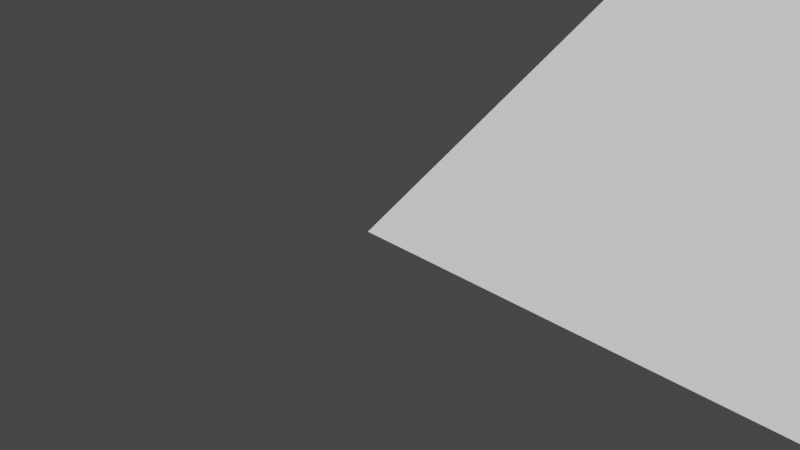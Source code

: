 # Source: no_float.blend  (saved by Blender 3.1.7; exported with 4.5.12 LTS)
import bpy
from mathutils import Matrix  # noqa: F401  (used for matrix-valued properties, if any)

bpy.ops.wm.read_factory_settings(use_empty=True)
scene = bpy.context.scene
scene.name = 'Scene'

# ---- collections
col_collection = bpy.data.collections.new('Collection'); scene.collection.children.link(col_collection)

# ---- world
world_world = bpy.data.worlds.new('World'); scene.world = world_world
world_world.use_nodes = True; world_world.node_tree.nodes.clear()
_N = world_world.node_tree.nodes; _L = world_world.node_tree.links
n0 = _N.new('ShaderNodeOutputWorld'); n0.name = 'World Output'; n0.location = (300, 300)
n1 = _N.new('ShaderNodeBackground'); n1.name = 'Background'; n1.location = (10, 300)
n1.inputs[0].default_value = (0.05088, 0.05088, 0.05088, 1.0)
_L.new(n1.outputs[0], n0.inputs[0])
n0.is_active_output = True
world_world.color = (0.05088, 0.05088, 0.05088)
world_world.use_sun_shadow = False
world_world.sun_shadow_jitter_overblur = 0.0

# ---- cameras
cam_camera = bpy.data.cameras.new('Camera')
cam_camera.clip_end = 100.0
cam_camera.ortho_scale = 7.314

# ---- meshes
me_clampflatend = bpy.data.meshes.new('clampFlatEnd')
me_clampflatend.from_pydata([(30.25, 32.99, 0.0), (30.38, 32.98, 10.0), (30.25, 32.99, 10.0), (30.38, 32.98, 0.0), (28.3, 25.38, 0.0), (28.18, 25.44, 10.0), (28.3, 25.38, 10.0), (28.18, 25.44, 0.0), (26.92, 31.55, 10.0), (27.0, 31.65, 0.0), (27.0, 31.65, 10.0), (26.92, 31.55, 0.0), (29.87, 25.0, 0.0), (29.75, 25.01, 10.0), (29.87, 25.0, 10.0), (29.75, 25.01, 0.0), (31.7, 25.38, 0.0), (31.59, 25.33, 10.0), (31.7, 25.38, 10.0), (31.59, 25.33, 0.0), (26.84, 26.55, 10.0), (26.76, 26.65, 0.0), (26.76, 26.65, 10.0), (26.84, 26.55, 0.0), (31.93, 25.49, 0.0), (31.82, 25.44, 10.0), (31.93, 25.49, 10.0), (31.82, 25.44, 0.0), (33.51, 27.07, 0.0), (33.56, 27.18, 10.0), (33.56, 27.18, 0.0), (33.51, 27.07, 10.0), (33.38, 26.86, 0.0), (33.44, 26.96, 10.0), (33.44, 26.96, 0.0), (33.38, 26.86, 10.0), (27.96, 32.44, 0.0), (28.07, 32.51, 10.0), (27.96, 32.44, 10.0), (28.07, 32.51, 0.0), (27.55, 32.16, 0.0), (27.65, 32.24, 10.0), (27.55, 32.16, 10.0), (27.65, 32.24, 0.0), (29.87, 33.0, 0.0), (30.0, 33.0, 10.0), (29.87, 33.0, 10.0), (30.0, 33.0, 0.0), (27.86, 32.38, 0.0), (27.86, 32.38, 10.0), (33.67, 27.41, 0.0), (33.72, 27.53, 10.0), (33.72, 27.53, 0.0), (33.67, 27.41, 10.0), (32.92, 31.74, 0.0), (32.83, 31.83, 10.0), (32.83, 31.83, 0.0), (32.92, 31.74, 10.0), (29.01, 32.87, 0.0), (29.13, 32.9, 10.0), (29.01, 32.87, 10.0), (29.13, 32.9, 0.0), (33.16, 26.55, 0.0), (33.24, 26.65, 10.0), (33.24, 26.65, 0.0), (33.16, 26.55, 10.0), (29.25, 32.93, 0.0), (29.37, 32.95, 10.0), (29.25, 32.93, 10.0), (29.37, 32.95, 0.0), (28.3, 32.62, 0.0), (28.41, 32.67, 10.0), (28.3, 32.62, 10.0), (28.41, 32.67, 0.0), (29.62, 32.98, 0.0), (29.75, 32.99, 10.0), (29.62, 32.98, 10.0), (29.75, 32.99, 0.0), (27.26, 26.08, 0.0), (27.17, 26.17, 10.0), (27.26, 26.08, 10.0), (27.17, 26.17, 0.0), (31.7, 32.62, 0.0), (31.82, 32.56, 10.0), (31.7, 32.62, 10.0), (31.82, 32.56, 0.0), (29.5, 32.97, 0.0), (29.5, 32.97, 10.0), (31.47, 25.28, 10.0), (31.47, 25.28, 0.0), (26.62, 31.14, 10.0), (26.69, 31.25, 0.0), (26.69, 31.25, 10.0), (26.62, 31.14, 0.0), (26.13, 28.01, 10.0), (26.1, 28.13, 0.0), (26.1, 28.13, 10.0), (26.13, 28.01, 0.0), (26.0, 29.13, 10.0), (26.01, 29.25, 0.0), (26.01, 29.25, 10.0), (26.0, 29.13, 0.0), (26.07, 28.25, 0.0), (26.07, 28.25, 10.0), (33.97, 29.5, 0.0), (33.95, 29.63, 10.0), (33.95, 29.63, 0.0), (33.97, 29.5, 10.0), (26.69, 26.75, 10.0), (26.62, 26.86, 0.0), (26.62, 26.86, 10.0), (26.69, 26.75, 0.0), (33.98, 29.38, 0.0), (33.98, 29.38, 10.0), (33.99, 29.25, 0.0), (33.99, 29.25, 10.0), (31.24, 32.8, 0.0), (31.35, 32.76, 10.0), (31.24, 32.8, 10.0), (31.35, 32.76, 0.0), (26.76, 31.35, 10.0), (26.84, 31.45, 0.0), (26.84, 31.45, 10.0), (26.76, 31.35, 0.0), (33.9, 29.87, 0.0), (33.87, 29.99, 10.0), (33.87, 29.99, 0.0), (33.9, 29.87, 10.0), (32.74, 26.08, 0.0), (32.65, 26.0, 10.0), (32.74, 26.08, 10.0), (32.65, 26.0, 0.0), (27.08, 26.26, 10.0), (27.0, 26.35, 0.0), (27.0, 26.35, 10.0), (27.08, 26.26, 0.0), (26.49, 27.07, 10.0), (26.44, 27.18, 0.0), (26.44, 27.18, 10.0), (26.49, 27.07, 0.0), (26.1, 29.87, 10.0), (26.13, 29.99, 0.0), (26.13, 29.99, 10.0), (26.1, 29.87, 0.0), (27.26, 31.92, 0.0), (27.35, 32.0, 10.0), (27.26, 31.92, 10.0), (27.35, 32.0, 0.0), (34.0, 29.0, 0.0), (34.0, 29.13, 10.0), (34.0, 29.13, 0.0), (34.0, 29.0, 10.0), (32.55, 25.92, 0.0), (32.45, 25.84, 10.0), (32.55, 25.92, 10.0), (32.45, 25.84, 0.0), (30.5, 25.03, 0.0), (30.38, 25.02, 10.0), (30.5, 25.03, 10.0), (30.38, 25.02, 0.0), (32.35, 32.24, 0.0), (32.45, 32.16, 10.0), (32.35, 32.24, 10.0), (32.45, 32.16, 0.0), (28.18, 32.56, 0.0), (28.18, 32.56, 10.0), (33.76, 27.65, 10.0), (33.76, 27.65, 0.0), (26.28, 30.47, 10.0), (26.33, 30.59, 0.0), (26.33, 30.59, 10.0), (26.28, 30.47, 0.0), (32.83, 26.17, 0.0), (32.83, 26.17, 10.0), (33.72, 30.47, 0.0), (33.67, 30.59, 10.0), (33.67, 30.59, 0.0), (33.72, 30.47, 10.0), (26.92, 26.45, 0.0), (26.92, 26.45, 10.0), (33.44, 31.04, 0.0), (33.38, 31.14, 10.0), (33.38, 31.14, 0.0), (33.44, 31.04, 10.0), (31.59, 32.67, 0.0), (31.59, 32.67, 10.0), (26.49, 30.93, 10.0), (26.56, 31.04, 0.0), (26.56, 31.04, 10.0), (26.49, 30.93, 0.0), (33.84, 30.12, 10.0), (33.84, 30.12, 0.0), (30.25, 25.01, 10.0), (30.25, 25.01, 0.0), (27.17, 31.83, 0.0), (27.17, 31.83, 10.0), (33.84, 27.88, 0.0), (33.87, 28.01, 10.0), (33.87, 28.01, 0.0), (33.84, 27.88, 10.0), (27.75, 32.31, 10.0), (27.75, 32.31, 0.0), (33.95, 28.37, 0.0), (33.97, 28.5, 10.0), (33.97, 28.5, 0.0), (33.95, 28.37, 10.0), (28.53, 32.72, 0.0), (28.65, 32.76, 10.0), (28.53, 32.72, 10.0), (28.65, 32.76, 0.0), (26.05, 28.37, 10.0), (26.03, 28.5, 0.0), (26.03, 28.5, 10.0), (26.05, 28.37, 0.0), (26.38, 30.7, 10.0), (26.44, 30.82, 0.0), (26.44, 30.82, 10.0), (26.38, 30.7, 0.0), (26.16, 30.12, 10.0), (26.2, 30.24, 0.0), (26.2, 30.24, 10.0), (26.16, 30.12, 0.0), (33.08, 31.55, 0.0), (33.0, 31.65, 10.0), (33.0, 31.65, 0.0), (33.08, 31.55, 10.0), (26.2, 27.76, 10.0), (26.16, 27.88, 0.0), (26.16, 27.88, 10.0), (26.2, 27.76, 0.0), (27.45, 32.08, 0.0), (27.45, 32.08, 10.0), (29.5, 25.03, 0.0), (29.37, 25.05, 10.0), (29.5, 25.03, 10.0), (29.37, 25.05, 0.0), (26.03, 29.5, 10.0), (26.05, 29.63, 0.0), (26.05, 29.63, 10.0), (26.03, 29.5, 0.0), (33.8, 30.24, 0.0), (33.76, 30.35, 10.0), (33.76, 30.35, 0.0), (33.8, 30.24, 10.0), (33.93, 29.75, 10.0), (33.93, 29.75, 0.0), (26.33, 27.41, 10.0), (26.28, 27.53, 0.0), (26.28, 27.53, 10.0), (26.33, 27.41, 0.0), (33.98, 28.62, 0.0), (33.99, 28.75, 10.0), (33.99, 28.75, 0.0), (33.98, 28.62, 10.0), (30.5, 32.97, 10.0), (30.5, 32.97, 0.0), (26.24, 27.65, 10.0), (26.24, 27.65, 0.0), (26.02, 28.62, 10.0), (26.01, 28.75, 0.0), (26.01, 28.75, 10.0), (26.02, 28.62, 0.0), (28.76, 32.8, 10.0), (28.76, 32.8, 0.0), (32.65, 32.0, 0.0), (32.74, 31.92, 10.0), (32.65, 32.0, 10.0), (32.74, 31.92, 0.0), (26.38, 27.3, 0.0), (26.38, 27.3, 10.0), (27.08, 31.74, 10.0), (27.08, 31.74, 0.0), (30.63, 32.95, 10.0), (30.63, 32.95, 0.0), (28.76, 25.2, 0.0), (28.65, 25.24, 10.0), (28.76, 25.2, 10.0), (28.65, 25.24, 0.0), (32.35, 25.76, 10.0), (32.35, 25.76, 0.0), (32.92, 26.26, 0.0), (33.0, 26.35, 10.0), (33.0, 26.35, 0.0), (32.92, 26.26, 10.0), (30.87, 25.1, 0.0), (30.75, 25.07, 10.0), (30.87, 25.1, 10.0), (30.75, 25.07, 0.0), (29.13, 25.1, 0.0), (29.01, 25.13, 10.0), (29.13, 25.1, 10.0), (29.01, 25.13, 0.0), (26.24, 30.35, 10.0), (26.24, 30.35, 0.0), (30.75, 32.93, 10.0), (30.75, 32.93, 0.0), (28.88, 32.84, 0.0), (28.88, 32.84, 10.0), (32.25, 25.69, 10.0), (32.25, 25.69, 0.0), (30.87, 32.9, 10.0), (30.87, 32.9, 0.0), (33.31, 26.75, 0.0), (33.31, 26.75, 10.0), (26.02, 29.38, 10.0), (26.02, 29.38, 0.0), (33.9, 28.13, 0.0), (33.93, 28.25, 10.0), (33.93, 28.25, 0.0), (33.9, 28.13, 10.0), (30.63, 25.05, 0.0), (30.63, 25.05, 10.0), (33.08, 26.45, 0.0), (33.08, 26.45, 10.0), (30.13, 33.0, 10.0), (30.13, 33.0, 0.0), (29.62, 25.02, 0.0), (29.62, 25.02, 10.0), (33.62, 30.7, 10.0), (33.62, 30.7, 0.0), (27.55, 25.84, 0.0), (27.45, 25.92, 10.0), (27.55, 25.84, 10.0), (27.45, 25.92, 0.0), (34.0, 28.87, 10.0), (34.0, 28.87, 0.0), (28.53, 25.28, 10.0), (28.53, 25.28, 0.0), (32.04, 25.56, 0.0), (32.04, 25.56, 10.0), (27.75, 25.69, 0.0), (27.65, 25.76, 10.0), (27.75, 25.69, 10.0), (27.65, 25.76, 0.0), (30.0, 25.0, 0.0), (30.0, 25.0, 10.0), (30.13, 25.0, 0.0), (30.13, 25.0, 10.0), (31.35, 25.24, 10.0), (31.35, 25.24, 0.0), (33.31, 31.25, 10.0), (33.31, 31.25, 0.0), (31.93, 32.51, 10.0), (31.93, 32.51, 0.0), (26.0, 28.87, 0.0), (26.0, 28.87, 10.0), (26.0, 29.0, 0.0), (26.0, 29.0, 10.0), (33.24, 31.35, 10.0), (33.24, 31.35, 0.0), (33.56, 30.82, 10.0), (33.56, 30.82, 0.0), (27.35, 26.0, 0.0), (27.35, 26.0, 10.0), (30.99, 25.13, 0.0), (30.99, 25.13, 10.0), (32.04, 32.44, 0.0), (32.14, 32.38, 10.0), (32.04, 32.44, 10.0), (32.14, 32.38, 0.0), (33.99, 44.25, 0.0), (60.0, 90.0, 0.0), (34.0, 44.13, 0.0), (34.0, 58.87, 0.0), (34.0, 59.0, 0.0), (33.98, 44.38, 0.0), (33.99, 58.75, 0.0), (33.97, 44.5, 0.0), (33.98, 58.62, 0.0), (33.95, 44.63, 0.0), (33.97, 58.5, 0.0), (33.95, 58.37, 0.0), (33.93, 44.75, 0.0), (33.93, 58.25, 0.0), (33.9, 44.87, 0.0), (33.9, 58.13, 0.0), (33.87, 44.99, 0.0), (33.87, 58.01, 0.0), (33.84, 45.12, 0.0), (33.84, 57.88, 0.0), (33.8, 45.24, 0.0), (33.8, 57.76, 0.0), (33.76, 45.35, 0.0), (33.76, 57.65, 0.0), (33.72, 45.47, 0.0), (33.72, 57.53, 0.0), (33.67, 45.59, 0.0), (33.67, 57.41, 0.0), (33.62, 45.7, 0.0), (33.62, 57.3, 0.0), (33.56, 45.82, 0.0), (33.56, 57.18, 0.0), (33.51, 45.93, 0.0), (33.51, 57.07, 0.0), (33.44, 46.04, 0.0), (33.44, 56.96, 0.0), (33.38, 46.14, 0.0), (33.38, 56.86, 0.0), (33.31, 46.25, 0.0), (33.31, 56.75, 0.0), (33.24, 46.35, 0.0), (33.24, 56.65, 0.0), (33.16, 46.45, 0.0), (33.16, 56.55, 0.0), (33.08, 46.55, 0.0), (33.08, 56.45, 0.0), (33.0, 46.65, 0.0), (33.0, 56.35, 0.0), (32.92, 46.74, 0.0), (32.92, 56.26, 0.0), (32.83, 46.83, 0.0), (32.83, 56.17, 0.0), (32.74, 46.92, 0.0), (32.74, 56.08, 0.0), (32.65, 47.0, 0.0), (32.65, 56.0, 0.0), (32.55, 47.08, 0.0), (32.55, 55.92, 0.0), (32.45, 47.16, 0.0), (32.45, 55.84, 0.0), (32.35, 47.24, 0.0), (32.35, 55.76, 0.0), (32.25, 47.31, 0.0), (32.25, 55.69, 0.0), (32.14, 47.38, 0.0), (32.14, 55.62, 0.0), (32.04, 47.44, 0.0), (32.04, 55.56, 0.0), (31.93, 47.51, 0.0), (31.93, 55.49, 0.0), (31.82, 47.56, 0.0), (31.82, 55.44, 0.0), (31.7, 47.62, 0.0), (31.7, 55.38, 0.0), (31.59, 47.67, 0.0), (31.59, 55.33, 0.0), (31.47, 47.72, 0.0), (31.47, 55.28, 0.0), (31.35, 47.76, 0.0), (31.35, 55.24, 0.0), (31.24, 47.8, 0.0), (31.24, 55.2, 0.0), (31.12, 47.84, 0.0), (31.12, 55.16, 0.0), (30.99, 47.87, 0.0), (30.99, 55.13, 0.0), (30.87, 47.9, 0.0), (30.87, 55.1, 0.0), (30.75, 47.93, 0.0), (30.75, 55.07, 0.0), (30.63, 47.95, 0.0), (30.63, 55.05, 0.0), (30.5, 47.97, 0.0), (30.5, 55.03, 0.0), (30.38, 47.98, 0.0), (30.38, 55.02, 0.0), (30.25, 47.99, 0.0), (30.25, 55.01, 0.0), (30.13, 48.0, 0.0), (30.13, 55.0, 0.0), (30.0, 48.0, 0.0), (30.0, 55.0, 0.0), (29.87, 48.0, 0.0), (29.87, 55.0, 0.0), (29.75, 47.99, 0.0), (29.75, 55.01, 0.0), (29.62, 47.98, 0.0), (29.62, 55.02, 0.0), (29.5, 47.97, 0.0), (29.5, 55.03, 0.0), (29.37, 47.95, 0.0), (29.37, 55.05, 0.0), (29.25, 47.93, 0.0), (29.25, 55.07, 0.0), (29.13, 47.9, 0.0), (29.13, 55.1, 0.0), (29.01, 47.87, 0.0), (29.01, 55.13, 0.0), (28.88, 47.84, 0.0), (28.88, 55.16, 0.0), (28.76, 47.8, 0.0), (28.76, 55.2, 0.0), (28.65, 47.76, 0.0), (28.65, 55.24, 0.0), (28.53, 47.72, 0.0), (28.53, 55.28, 0.0), (28.41, 47.67, 0.0), (28.41, 55.33, 0.0), (28.3, 47.62, 0.0), (28.3, 55.38, 0.0), (28.18, 47.56, 0.0), (28.18, 55.44, 0.0), (28.07, 47.51, 0.0), (28.07, 55.49, 0.0), (27.96, 47.44, 0.0), (27.96, 55.56, 0.0), (27.86, 47.38, 0.0), (27.86, 55.62, 0.0), (27.75, 47.31, 0.0), (27.75, 55.69, 0.0), (27.65, 47.24, 0.0), (27.65, 55.76, 0.0), (27.55, 47.16, 0.0), (27.55, 55.84, 0.0), (27.45, 47.08, 0.0), (27.45, 55.92, 0.0), (27.35, 47.0, 0.0), (27.35, 56.0, 0.0), (27.26, 46.92, 0.0), (27.26, 56.08, 0.0), (27.17, 46.83, 0.0), (27.17, 56.17, 0.0), (27.08, 46.74, 0.0), (27.08, 56.26, 0.0), (27.0, 46.65, 0.0), (27.0, 56.35, 0.0), (26.92, 46.55, 0.0), (26.92, 56.45, 0.0), (26.84, 46.45, 0.0), (26.84, 56.55, 0.0), (26.76, 46.35, 0.0), (26.76, 56.65, 0.0), (26.69, 46.25, 0.0), (26.69, 56.75, 0.0), (26.62, 46.14, 0.0), (26.62, 56.86, 0.0), (26.56, 46.04, 0.0), (26.56, 56.96, 0.0), (26.49, 45.93, 0.0), (26.49, 57.07, 0.0), (26.44, 45.82, 0.0), (26.44, 57.18, 0.0), (26.38, 45.7, 0.0), (26.38, 57.3, 0.0), (26.33, 45.59, 0.0), (26.33, 57.41, 0.0), (26.28, 45.47, 0.0), (26.28, 57.53, 0.0), (26.24, 45.35, 0.0), (26.24, 57.65, 0.0), (26.2, 45.24, 0.0), (26.2, 57.76, 0.0), (26.16, 45.12, 0.0), (26.16, 57.88, 0.0), (26.13, 44.99, 0.0), (26.13, 58.01, 0.0), (26.1, 44.87, 0.0), (26.1, 58.13, 0.0), (26.07, 44.75, 0.0), (26.07, 58.25, 0.0), (26.05, 44.63, 0.0), (26.05, 58.37, 0.0), (0.0, 90.0, 0.0), (26.03, 44.5, 0.0), (26.02, 44.38, 0.0), (26.03, 58.5, 0.0), (26.01, 44.25, 0.0), (26.02, 58.62, 0.0), (26.0, 44.13, 0.0), (26.01, 58.75, 0.0), (26.0, 44.0, 0.0), (26.0, 58.87, 0.0), (60.0, -0.4225, 0.0), (34.0, 43.87, 0.0), (34.0, 44.0, 0.0), (33.99, 43.75, 0.0), (33.98, 43.62, 0.0), (33.97, 43.5, 0.0), (33.95, 43.37, 0.0), (33.93, 43.25, 0.0), (33.9, 43.13, 0.0), (33.87, 43.01, 0.0), (33.84, 42.88, 0.0), (33.8, 42.76, 0.0), (33.76, 42.65, 0.0), (33.72, 42.53, 0.0), (33.67, 42.41, 0.0), (33.62, 42.3, 0.0), (33.56, 42.18, 0.0), (33.51, 30.93, 0.0), (33.51, 42.07, 0.0), (33.44, 41.96, 0.0), (33.38, 41.86, 0.0), (33.31, 41.75, 0.0), (33.24, 41.65, 0.0), (33.16, 31.45, 0.0), (33.16, 41.55, 0.0), (33.08, 41.45, 0.0), (33.0, 41.35, 0.0), (32.92, 41.26, 0.0), (32.83, 41.17, 0.0), (32.74, 41.08, 0.0), (32.65, 41.0, 0.0), (32.55, 32.08, 0.0), (32.55, 40.92, 0.0), (32.45, 40.84, 0.0), (32.35, 40.76, 0.0), (32.25, 32.31, 0.0), (32.25, 40.69, 0.0), (32.14, 40.62, 0.0), (32.04, 40.56, 0.0), (31.93, 40.49, 0.0), (31.82, 40.44, 0.0), (31.7, 40.38, 0.0), (31.59, 40.33, 0.0), (31.47, 32.72, 0.0), (31.47, 40.28, 0.0), (31.35, 40.24, 0.0), (31.24, 40.2, 0.0), (31.12, 32.84, 0.0), (31.12, 40.16, 0.0), (30.99, 32.87, 0.0), (30.99, 40.13, 0.0), (30.87, 40.1, 0.0), (30.75, 40.07, 0.0), (30.63, 40.05, 0.0), (30.5, 40.03, 0.0), (30.38, 40.02, 0.0), (30.25, 40.01, 0.0), (30.13, 40.0, 0.0), (30.0, 40.0, 0.0), (29.87, 40.0, 0.0), (29.75, 40.01, 0.0), (29.62, 40.02, 0.0), (29.5, 40.03, 0.0), (29.37, 40.05, 0.0), (29.25, 40.07, 0.0), (29.13, 40.1, 0.0), (29.01, 40.13, 0.0), (28.88, 40.16, 0.0), (28.76, 40.2, 0.0), (28.65, 40.24, 0.0), (28.53, 40.28, 0.0), (28.41, 40.33, 0.0), (28.3, 40.38, 0.0), (28.18, 40.44, 0.0), (28.07, 40.49, 0.0), (27.96, 40.56, 0.0), (27.86, 40.62, 0.0), (27.75, 40.69, 0.0), (27.65, 40.76, 0.0), (27.55, 40.84, 0.0), (27.45, 40.92, 0.0), (27.35, 41.0, 0.0), (27.26, 41.08, 0.0), (27.17, 41.17, 0.0), (27.08, 41.26, 0.0), (27.0, 41.35, 0.0), (26.92, 41.45, 0.0), (26.84, 41.55, 0.0), (26.76, 41.65, 0.0), (26.69, 41.75, 0.0), (26.62, 41.86, 0.0), (26.56, 41.96, 0.0), (26.49, 42.07, 0.0), (26.44, 42.18, 0.0), (26.38, 42.3, 0.0), (26.33, 42.41, 0.0), (26.28, 42.53, 0.0), (26.24, 42.65, 0.0), (26.2, 42.76, 0.0), (26.16, 42.88, 0.0), (26.13, 43.01, 0.0), (26.1, 43.13, 0.0), (26.07, 29.75, 0.0), (26.07, 43.25, 0.0), (26.05, 43.37, 0.0), (0.0, -0.4225, 0.0), (26.03, 43.5, 0.0), (26.02, 43.62, 0.0), (26.01, 43.75, 0.0), (26.0, 43.87, 0.0), (33.8, 27.76, 0.0), (33.62, 27.3, 0.0), (32.14, 25.62, 0.0), (31.24, 25.2, 0.0), (31.12, 25.16, 0.0), (29.25, 25.07, 0.0), (28.88, 25.16, 0.0), (28.41, 25.33, 0.0), (28.07, 25.49, 0.0), (27.96, 25.56, 0.0), (27.86, 25.62, 0.0), (26.56, 26.96, 0.0), (34.0, 59.13, 0.0), (33.99, 59.25, 0.0), (33.98, 59.38, 0.0), (33.97, 59.5, 0.0), (33.95, 59.63, 0.0), (33.93, 59.75, 0.0), (33.9, 59.87, 0.0), (33.87, 59.99, 0.0), (33.84, 60.12, 0.0), (33.8, 60.24, 0.0), (33.76, 60.35, 0.0), (33.72, 60.47, 0.0), (33.67, 60.59, 0.0), (33.62, 60.7, 0.0), (33.56, 60.82, 0.0), (33.51, 60.93, 0.0), (33.44, 61.04, 0.0), (33.38, 61.14, 0.0), (33.31, 61.25, 0.0), (33.24, 61.35, 0.0), (33.16, 61.45, 0.0), (33.08, 61.55, 0.0), (33.0, 61.65, 0.0), (32.92, 61.74, 0.0), (32.83, 61.83, 0.0), (32.74, 61.92, 0.0), (32.65, 62.0, 0.0), (32.55, 62.08, 0.0), (32.45, 62.16, 0.0), (32.35, 62.24, 0.0), (32.25, 62.31, 0.0), (32.14, 62.38, 0.0), (32.04, 62.44, 0.0), (31.93, 62.51, 0.0), (31.82, 62.56, 0.0), (31.7, 62.62, 0.0), (31.59, 62.67, 0.0), (31.47, 62.72, 0.0), (31.35, 62.76, 0.0), (31.24, 62.8, 0.0), (31.12, 62.84, 0.0), (30.99, 62.87, 0.0), (30.87, 62.9, 0.0), (30.75, 62.93, 0.0), (30.63, 62.95, 0.0), (30.5, 62.97, 0.0), (30.38, 62.98, 0.0), (30.25, 62.99, 0.0), (30.13, 63.0, 0.0), (30.0, 63.0, 0.0), (29.87, 63.0, 0.0), (29.75, 62.99, 0.0), (29.62, 62.98, 0.0), (29.5, 62.97, 0.0), (29.37, 62.95, 0.0), (29.25, 62.93, 0.0), (29.13, 62.9, 0.0), (29.01, 62.87, 0.0), (28.88, 62.84, 0.0), (28.76, 62.8, 0.0), (28.65, 62.76, 0.0), (28.53, 62.72, 0.0), (28.41, 62.67, 0.0), (28.3, 62.62, 0.0), (28.18, 62.56, 0.0), (28.07, 62.51, 0.0), (27.96, 62.44, 0.0), (27.86, 62.38, 0.0), (27.75, 62.31, 0.0), (27.65, 62.24, 0.0), (27.55, 62.16, 0.0), (27.45, 62.08, 0.0), (27.35, 62.0, 0.0), (26.0, 59.0, 0.0), (26.0, 59.13, 0.0), (26.01, 59.25, 0.0), (26.02, 59.38, 0.0), (26.03, 59.5, 0.0), (26.05, 59.63, 0.0), (26.07, 59.75, 0.0), (26.1, 59.87, 0.0), (26.13, 59.99, 0.0), (26.16, 60.12, 0.0), (26.2, 60.24, 0.0), (26.24, 60.35, 0.0), (26.28, 60.47, 0.0), (27.26, 61.92, 0.0), (27.17, 61.83, 0.0), (27.08, 61.74, 0.0), (27.0, 61.65, 0.0), (26.92, 61.55, 0.0), (26.84, 61.45, 0.0), (26.76, 61.35, 0.0), (26.69, 61.25, 0.0), (26.62, 61.14, 0.0), (26.56, 61.04, 0.0), (26.49, 60.93, 0.0), (26.44, 60.82, 0.0), (26.38, 60.7, 0.0), (26.33, 60.59, 0.0), (33.51, 30.93, 10.0), (33.8, 27.76, 10.0), (29.25, 25.07, 10.0), (33.16, 31.45, 10.0), (28.41, 25.33, 10.0), (26.56, 26.96, 10.0), (28.88, 25.16, 10.0), (32.14, 25.62, 10.0), (31.47, 32.72, 10.0), (32.55, 32.08, 10.0), (26.07, 29.75, 10.0), (30.99, 32.87, 10.0), (31.24, 25.2, 10.0), (33.62, 27.3, 10.0), (27.96, 25.56, 10.0), (28.07, 25.49, 10.0), (32.25, 32.31, 10.0), (31.12, 32.84, 10.0), (27.86, 25.62, 10.0), (31.12, 25.16, 10.0), (30.38, 47.98, 10.0), (30.25, 47.99, 10.0), (28.18, 40.44, 10.0), (28.3, 40.38, 10.0), (26.92, 46.55, 10.0), (27.0, 46.65, 10.0), (29.75, 40.01, 10.0), (29.87, 40.0, 10.0), (31.59, 40.33, 10.0), (31.7, 40.38, 10.0), (26.84, 41.55, 10.0), (26.76, 41.65, 10.0), (31.82, 40.44, 10.0), (31.93, 40.49, 10.0), (33.56, 42.18, 10.0), (33.51, 42.07, 10.0), (33.44, 41.96, 10.0), (33.38, 41.86, 10.0), (28.07, 47.51, 10.0), (27.96, 47.44, 10.0), (27.65, 47.24, 10.0), (27.55, 47.16, 10.0), (30.0, 48.0, 10.0), (29.87, 48.0, 10.0), (27.86, 47.38, 10.0), (26.01, 44.25, 10.0), (26.02, 44.38, 10.0), (33.72, 42.53, 10.0), (33.67, 42.41, 10.0), (32.83, 46.83, 10.0), (32.92, 46.74, 10.0), (29.13, 47.9, 10.0), (29.01, 47.87, 10.0), (33.24, 41.65, 10.0), (33.16, 41.55, 10.0), (29.37, 47.95, 10.0), (29.25, 47.93, 10.0), (29.75, 47.99, 10.0), (29.62, 47.98, 10.0), (27.17, 41.17, 10.0), (27.26, 41.08, 10.0), (31.82, 47.56, 10.0), (31.7, 47.62, 10.0), (31.47, 40.28, 10.0), (26.62, 46.14, 10.0), (26.69, 46.25, 10.0), (26.13, 43.01, 10.0), (26.1, 43.13, 10.0), (26.0, 44.13, 10.0), (26.07, 43.25, 10.0), (33.95, 44.63, 10.0), (33.97, 44.5, 10.0), (26.69, 41.75, 10.0), (26.62, 41.86, 10.0), (33.98, 44.38, 10.0), (33.99, 44.25, 10.0), (31.35, 47.76, 10.0), (31.24, 47.8, 10.0), (26.76, 46.35, 10.0), (26.84, 46.45, 10.0), (33.87, 44.99, 10.0), (33.9, 44.87, 10.0), (32.35, 47.24, 10.0), (32.25, 47.31, 10.0), (32.65, 41.0, 10.0), (32.74, 41.08, 10.0), (27.08, 41.26, 10.0), (27.0, 41.35, 10.0), (26.49, 42.07, 10.0), (26.44, 42.18, 10.0), (26.1, 44.87, 10.0), (26.13, 44.99, 10.0), (27.35, 47.0, 10.0), (27.26, 46.92, 10.0), (34.0, 44.13, 10.0), (34.0, 44.0, 10.0), (30.38, 40.02, 10.0), (30.5, 40.03, 10.0), (32.45, 47.16, 10.0), (28.3, 47.62, 10.0), (28.18, 47.56, 10.0), (33.76, 42.65, 10.0), (26.28, 45.47, 10.0), (26.33, 45.59, 10.0), (32.83, 41.17, 10.0), (33.67, 45.59, 10.0), (33.72, 45.47, 10.0), (33.38, 46.14, 10.0), (33.44, 46.04, 10.0), (31.59, 47.67, 10.0), (26.49, 45.93, 10.0), (26.56, 46.04, 10.0), (33.84, 45.12, 10.0), (29.5, 47.97, 10.0), (30.25, 40.01, 10.0), (27.17, 46.83, 10.0), (33.87, 43.01, 10.0), (33.84, 42.88, 10.0), (27.75, 47.31, 10.0), (33.97, 43.5, 10.0), (33.95, 43.37, 10.0), (28.65, 47.76, 10.0), (28.53, 47.72, 10.0), (26.05, 43.37, 10.0), (26.03, 43.5, 10.0), (26.38, 45.7, 10.0), (26.44, 45.82, 10.0), (26.16, 45.12, 10.0), (26.2, 45.24, 10.0), (33.0, 46.65, 10.0), (33.08, 46.55, 10.0), (26.2, 42.76, 10.0), (26.16, 42.88, 10.0), (27.45, 47.08, 10.0), (29.37, 40.05, 10.0), (29.5, 40.03, 10.0), (26.03, 44.5, 10.0), (26.05, 44.63, 10.0), (33.76, 45.35, 10.0), (33.8, 45.24, 10.0), (26.92, 41.45, 10.0), (33.93, 44.75, 10.0), (33.99, 43.75, 10.0), (33.98, 43.62, 10.0), (28.41, 47.67, 10.0), (30.5, 47.97, 10.0), (26.24, 42.65, 10.0), (26.02, 43.62, 10.0), (26.01, 43.75, 10.0), (28.76, 47.8, 10.0), (27.86, 40.62, 10.0), (27.96, 40.56, 10.0), (32.74, 46.92, 10.0), (32.65, 47.0, 10.0), (26.38, 42.3, 10.0), (27.08, 46.74, 10.0), (30.63, 47.95, 10.0), (28.65, 40.24, 10.0), (28.76, 40.2, 10.0), (33.51, 45.93, 10.0), (33.56, 45.82, 10.0), (32.35, 40.76, 10.0), (32.45, 40.84, 10.0), (33.0, 41.35, 10.0), (32.92, 41.26, 10.0), (30.75, 40.07, 10.0), (30.87, 40.1, 10.0), (29.01, 40.13, 10.0), (29.13, 40.1, 10.0), (26.24, 45.35, 10.0), (28.88, 47.84, 10.0), (32.25, 40.69, 10.0), (33.31, 41.75, 10.0), (26.28, 42.53, 10.0), (33.93, 43.25, 10.0), (33.9, 43.13, 10.0), (30.63, 40.05, 10.0), (33.08, 41.45, 10.0), (30.13, 48.0, 10.0), (33.62, 45.7, 10.0), (27.45, 40.92, 10.0), (27.55, 40.84, 10.0), (34.0, 43.87, 10.0), (28.53, 40.28, 10.0), (32.04, 40.56, 10.0), (27.65, 40.76, 10.0), (27.75, 40.69, 10.0), (30.0, 40.0, 10.0), (30.13, 40.0, 10.0), (31.35, 40.24, 10.0), (33.31, 46.25, 10.0), (31.93, 47.51, 10.0), (26.0, 43.87, 10.0), (30.75, 47.93, 10.0), (26.0, 44.0, 10.0), (33.24, 46.35, 10.0), (27.35, 41.0, 10.0), (30.99, 40.13, 10.0), (32.14, 47.38, 10.0), (32.04, 47.44, 10.0), (26.33, 42.41, 10.0), (33.8, 42.76, 10.0), (29.62, 40.02, 10.0), (29.25, 40.07, 10.0), (33.16, 46.45, 10.0), (28.41, 40.33, 10.0), (26.56, 41.96, 10.0), (28.88, 40.16, 10.0), (32.14, 40.62, 10.0), (31.47, 47.72, 10.0), (32.55, 47.08, 10.0), (26.07, 44.75, 10.0), (30.99, 47.87, 10.0), (30.87, 47.9, 10.0), (31.24, 40.2, 10.0), (33.62, 42.3, 10.0), (28.07, 40.49, 10.0), (31.12, 47.84, 10.0), (32.55, 40.92, 10.0), (31.12, 40.16, 10.0), (30.38, 62.98, 10.0), (30.25, 62.99, 10.0), (28.18, 55.44, 10.0), (28.3, 55.38, 10.0), (26.92, 61.55, 10.0), (27.0, 61.65, 10.0), (29.75, 55.01, 10.0), (29.87, 55.0, 10.0), (31.59, 55.33, 10.0), (31.7, 55.38, 10.0), (26.84, 56.55, 10.0), (26.76, 56.65, 10.0), (31.82, 55.44, 10.0), (31.93, 55.49, 10.0), (33.56, 57.18, 10.0), (33.51, 57.07, 10.0), (33.44, 56.96, 10.0), (33.38, 56.86, 10.0), (28.07, 62.51, 10.0), (27.96, 62.44, 10.0), (27.65, 62.24, 10.0), (27.55, 62.16, 10.0), (30.0, 63.0, 10.0), (29.87, 63.0, 10.0), (27.86, 62.38, 10.0), (26.01, 59.25, 10.0), (26.02, 59.38, 10.0), (33.72, 57.53, 10.0), (33.67, 57.41, 10.0), (32.83, 61.83, 10.0), (32.92, 61.74, 10.0), (29.13, 62.9, 10.0), (29.01, 62.87, 10.0), (33.24, 56.65, 10.0), (33.16, 56.55, 10.0), (29.37, 62.95, 10.0), (29.25, 62.93, 10.0), (29.75, 62.99, 10.0), (29.62, 62.98, 10.0), (27.17, 56.17, 10.0), (27.26, 56.08, 10.0), (31.82, 62.56, 10.0), (31.7, 62.62, 10.0), (31.47, 55.28, 10.0), (26.62, 61.14, 10.0), (26.69, 61.25, 10.0), (26.13, 58.01, 10.0), (26.1, 58.13, 10.0), (26.0, 59.13, 10.0), (26.07, 58.25, 10.0), (33.95, 59.63, 10.0), (33.97, 59.5, 10.0), (26.69, 56.75, 10.0), (26.62, 56.86, 10.0), (33.98, 59.38, 10.0), (33.99, 59.25, 10.0), (31.35, 62.76, 10.0), (31.24, 62.8, 10.0), (26.76, 61.35, 10.0), (26.84, 61.45, 10.0), (33.87, 59.99, 10.0), (33.9, 59.87, 10.0), (32.35, 62.24, 10.0), (32.25, 62.31, 10.0), (32.65, 56.0, 10.0), (32.74, 56.08, 10.0), (27.08, 56.26, 10.0), (27.0, 56.35, 10.0), (26.49, 57.07, 10.0), (26.44, 57.18, 10.0), (26.1, 59.87, 10.0), (26.13, 59.99, 10.0), (27.35, 62.0, 10.0), (27.26, 61.92, 10.0), (34.0, 59.13, 10.0), (34.0, 59.0, 10.0), (32.45, 55.84, 10.0), (32.55, 55.92, 10.0), (30.38, 55.02, 10.0), (30.5, 55.03, 10.0), (32.45, 62.16, 10.0), (28.3, 62.62, 10.0), (28.18, 62.56, 10.0), (33.76, 57.65, 10.0), (26.28, 60.47, 10.0), (26.33, 60.59, 10.0), (32.83, 56.17, 10.0), (33.67, 60.59, 10.0), (33.72, 60.47, 10.0), (33.38, 61.14, 10.0), (33.44, 61.04, 10.0), (31.59, 62.67, 10.0), (26.49, 60.93, 10.0), (26.56, 61.04, 10.0), (33.84, 60.12, 10.0), (29.5, 62.97, 10.0), (30.25, 55.01, 10.0), (27.17, 61.83, 10.0), (33.87, 58.01, 10.0), (33.84, 57.88, 10.0), (27.75, 62.31, 10.0), (33.97, 58.5, 10.0), (33.95, 58.37, 10.0), (28.65, 62.76, 10.0), (28.53, 62.72, 10.0), (26.05, 58.37, 10.0), (26.03, 58.5, 10.0), (26.38, 60.7, 10.0), (26.44, 60.82, 10.0), (26.16, 60.12, 10.0), (26.2, 60.24, 10.0), (33.0, 61.65, 10.0), (33.08, 61.55, 10.0), (26.2, 57.76, 10.0), (26.16, 57.88, 10.0), (27.45, 62.08, 10.0), (29.37, 55.05, 10.0), (29.5, 55.03, 10.0), (26.03, 59.5, 10.0), (26.05, 59.63, 10.0), (33.76, 60.35, 10.0), (33.8, 60.24, 10.0), (26.92, 56.45, 10.0), (33.93, 59.75, 10.0), (33.99, 58.75, 10.0), (33.98, 58.62, 10.0), (28.41, 62.67, 10.0), (30.5, 62.97, 10.0), (26.24, 57.65, 10.0), (26.02, 58.62, 10.0), (26.01, 58.75, 10.0), (28.76, 62.8, 10.0), (27.86, 55.62, 10.0), (27.96, 55.56, 10.0), (32.74, 61.92, 10.0), (32.65, 62.0, 10.0), (26.38, 57.3, 10.0), (27.08, 61.74, 10.0), (30.63, 62.95, 10.0), (28.65, 55.24, 10.0), (28.76, 55.2, 10.0), (33.51, 60.93, 10.0), (33.56, 60.82, 10.0), (32.35, 55.76, 10.0), (33.0, 56.35, 10.0), (32.92, 56.26, 10.0), (30.75, 55.07, 10.0), (30.87, 55.1, 10.0), (29.01, 55.13, 10.0), (29.13, 55.1, 10.0), (28.88, 62.84, 10.0), (32.25, 55.69, 10.0), (33.31, 56.75, 10.0), (26.28, 57.53, 10.0), (33.93, 58.25, 10.0), (33.9, 58.13, 10.0), (30.63, 55.05, 10.0), (33.08, 56.45, 10.0), (30.13, 63.0, 10.0), (29.62, 55.02, 10.0), (33.62, 60.7, 10.0), (27.45, 55.92, 10.0), (27.55, 55.84, 10.0), (34.0, 58.87, 10.0), (28.53, 55.28, 10.0), (32.04, 55.56, 10.0), (27.65, 55.76, 10.0), (27.75, 55.69, 10.0), (30.0, 55.0, 10.0), (30.13, 55.0, 10.0), (31.35, 55.24, 10.0), (33.31, 61.25, 10.0), (31.93, 62.51, 10.0), (26.0, 58.87, 10.0), (30.75, 62.93, 10.0), (26.0, 59.0, 10.0), (33.24, 61.35, 10.0), (27.35, 56.0, 10.0), (30.99, 55.13, 10.0), (32.14, 62.38, 10.0), (32.04, 62.44, 10.0), (26.33, 57.41, 10.0), (33.8, 57.76, 10.0), (29.25, 55.07, 10.0), (33.16, 61.45, 10.0), (28.41, 55.33, 10.0), (26.56, 56.96, 10.0), (28.88, 55.16, 10.0), (32.14, 55.62, 10.0), (31.47, 62.72, 10.0), (32.55, 62.08, 10.0), (26.07, 59.75, 10.0), (30.99, 62.87, 10.0), (30.87, 62.9, 10.0), (31.24, 55.2, 10.0), (33.62, 57.3, 10.0), (28.07, 55.49, 10.0), (31.12, 55.16, 10.0), (31.12, 62.84, 10.0), (26.24, 60.35, 10.0), (60.0, 21.02, 10.0), (60.0, 68.55, 10.0), (0.0, 21.02, 10.0), (0.0, 68.55, 10.0)], [], [(0, 1, 2), (1, 0, 3), (4, 5, 6), (5, 4, 7), (8, 9, 10), (9, 8, 11), (12, 13, 14), (13, 12, 15), (16, 17, 18), (17, 16, 19), (20, 21, 22), (21, 20, 23), (24, 25, 26), (25, 24, 27), (28, 29, 30), (29, 28, 31), (32, 33, 34), (33, 32, 35), (36, 37, 38), (37, 36, 39), (40, 41, 42), (41, 40, 43), (44, 45, 46), (45, 44, 47), (48, 38, 49), (38, 48, 36), (50, 51, 52), (51, 50, 53), (54, 55, 56), (55, 54, 57), (58, 59, 60), (59, 58, 61), (62, 63, 64), (63, 62, 65), (66, 67, 68), (67, 66, 69), (70, 71, 72), (71, 70, 73), (74, 75, 76), (75, 74, 77), (78, 79, 80), (79, 78, 81), (82, 83, 84), (83, 82, 85), (86, 76, 87), (76, 86, 74), (19, 88, 17), (88, 19, 89), (90, 91, 92), (91, 90, 93), (94, 95, 96), (95, 94, 97), (98, 99, 100), (99, 98, 101), (96, 102, 103), (102, 96, 95), (104, 105, 106), (105, 104, 107), (108, 109, 110), (109, 108, 111), (112, 107, 104), (107, 112, 113), (114, 113, 112), (113, 114, 115), (116, 117, 118), (117, 116, 119), (120, 121, 122), (121, 120, 123), (124, 125, 126), (125, 124, 127), (77, 46, 75), (46, 77, 44), (128, 129, 130), (129, 128, 131), (132, 133, 134), (133, 132, 135), (136, 137, 138), (137, 136, 139), (140, 141, 142), (141, 140, 143), (144, 145, 146), (145, 144, 147), (148, 149, 150), (149, 148, 151), (152, 153, 154), (153, 152, 155), (156, 157, 158), (157, 156, 159), (160, 161, 162), (161, 160, 163), (164, 72, 165), (72, 164, 70), (52, 166, 167), (166, 52, 51), (168, 169, 170), (169, 168, 171), (172, 130, 173), (130, 172, 128), (174, 175, 176), (175, 174, 177), (134, 178, 179), (178, 134, 133), (150, 115, 114), (115, 150, 149), (180, 181, 182), (181, 180, 183), (184, 84, 185), (84, 184, 82), (186, 187, 188), (187, 186, 189), (126, 190, 191), (190, 126, 125), (69, 87, 67), (87, 69, 86), (159, 192, 157), (192, 159, 193), (194, 146, 195), (146, 194, 144), (196, 197, 198), (197, 196, 199), (22, 111, 108), (111, 22, 21), (43, 200, 41), (200, 43, 201), (202, 203, 204), (203, 202, 205), (188, 93, 90), (93, 188, 187), (206, 207, 208), (207, 206, 209), (210, 211, 212), (211, 210, 213), (214, 215, 216), (215, 214, 217), (218, 219, 220), (219, 218, 221), (222, 223, 224), (223, 222, 225), (226, 227, 228), (227, 226, 229), (230, 42, 231), (42, 230, 40), (232, 233, 234), (233, 232, 235), (236, 237, 238), (237, 236, 239), (240, 241, 242), (241, 240, 243), (179, 23, 20), (23, 179, 178), (106, 244, 245), (244, 106, 105), (246, 247, 248), (247, 246, 249), (250, 251, 252), (251, 250, 253), (73, 208, 71), (208, 73, 206), (3, 254, 1), (254, 3, 255), (256, 229, 226), (229, 256, 257), (258, 259, 260), (259, 258, 261), (209, 262, 207), (262, 209, 263), (122, 11, 8), (11, 122, 121), (264, 265, 266), (265, 264, 267), (138, 268, 269), (268, 138, 137), (103, 213, 210), (213, 103, 102), (270, 194, 195), (194, 270, 271), (255, 272, 254), (272, 255, 273), (274, 275, 276), (275, 274, 277), (155, 278, 153), (278, 155, 279), (92, 123, 120), (123, 92, 91), (245, 127, 124), (127, 245, 244), (170, 217, 214), (217, 170, 169), (280, 281, 282), (281, 280, 283), (10, 271, 270), (271, 10, 9), (284, 285, 286), (285, 284, 287), (288, 289, 290), (289, 288, 291), (292, 171, 168), (171, 292, 293), (273, 294, 272), (294, 273, 295), (296, 60, 297), (60, 296, 58), (279, 298, 278), (298, 279, 299), (295, 300, 294), (300, 295, 301), (302, 35, 32), (35, 302, 303), (248, 257, 256), (257, 248, 247), (304, 239, 236), (239, 304, 305), (306, 307, 308), (307, 306, 309), (39, 165, 37), (165, 39, 164), (310, 158, 311), (158, 310, 156), (312, 65, 62), (65, 312, 313), (47, 314, 45), (314, 47, 315), (315, 2, 314), (2, 315, 0), (316, 234, 317), (234, 316, 232), (176, 318, 319), (318, 176, 175), (320, 321, 322), (321, 320, 323), (142, 221, 218), (221, 142, 141), (172, 283, 280), (283, 172, 173), (79, 135, 132), (135, 79, 81), (252, 324, 325), (324, 252, 251), (308, 205, 202), (205, 308, 307), (277, 326, 275), (326, 277, 327), (328, 26, 329), (26, 328, 24), (330, 331, 332), (331, 330, 333), (334, 14, 335), (14, 334, 12), (287, 311, 285), (311, 287, 310), (191, 243, 240), (243, 191, 190), (336, 335, 337), (335, 336, 334), (89, 338, 88), (338, 89, 339), (182, 340, 341), (340, 182, 181), (85, 342, 83), (342, 85, 343), (242, 177, 174), (177, 242, 241), (260, 344, 345), (344, 260, 259), (345, 346, 347), (346, 345, 344), (341, 348, 349), (348, 341, 340), (319, 350, 351), (350, 319, 318), (352, 80, 353), (80, 352, 78), (263, 297, 262), (297, 263, 296), (354, 286, 355), (286, 354, 284), (356, 357, 358), (357, 356, 359), (360, 361, 362), (361, 363, 364), (365, 361, 360), (361, 366, 363), (367, 361, 365), (361, 368, 366), (369, 361, 367), (361, 370, 368), (371, 361, 369), (361, 371, 370), (372, 371, 369), (372, 373, 371), (374, 373, 372), (374, 375, 373), (376, 375, 374), (376, 377, 375), (378, 377, 376), (378, 379, 377), (380, 379, 378), (380, 381, 379), (382, 381, 380), (382, 383, 381), (384, 383, 382), (384, 385, 383), (386, 385, 384), (386, 387, 385), (388, 387, 386), (388, 389, 387), (390, 389, 388), (390, 391, 389), (392, 391, 390), (392, 393, 391), (394, 393, 392), (394, 395, 393), (396, 395, 394), (396, 397, 395), (398, 397, 396), (398, 399, 397), (400, 399, 398), (400, 401, 399), (402, 401, 400), (402, 403, 401), (404, 403, 402), (404, 405, 403), (406, 405, 404), (406, 407, 405), (408, 407, 406), (408, 409, 407), (410, 409, 408), (410, 411, 409), (412, 411, 410), (412, 413, 411), (414, 413, 412), (414, 415, 413), (416, 415, 414), (416, 417, 415), (418, 417, 416), (418, 419, 417), (420, 419, 418), (420, 421, 419), (422, 421, 420), (422, 423, 421), (424, 423, 422), (424, 425, 423), (426, 425, 424), (426, 427, 425), (428, 427, 426), (428, 429, 427), (430, 429, 428), (430, 431, 429), (432, 431, 430), (432, 433, 431), (434, 433, 432), (434, 435, 433), (436, 435, 434), (436, 437, 435), (438, 437, 436), (438, 439, 437), (440, 439, 438), (440, 441, 439), (442, 441, 440), (442, 443, 441), (444, 443, 442), (444, 445, 443), (446, 445, 444), (446, 447, 445), (448, 447, 446), (448, 449, 447), (450, 449, 448), (450, 451, 449), (452, 451, 450), (452, 453, 451), (454, 453, 452), (454, 455, 453), (456, 455, 454), (456, 457, 455), (458, 457, 456), (458, 459, 457), (460, 459, 458), (460, 461, 459), (462, 461, 460), (462, 463, 461), (464, 463, 462), (464, 465, 463), (466, 465, 464), (466, 467, 465), (468, 467, 466), (468, 469, 467), (470, 469, 468), (470, 471, 469), (472, 471, 470), (472, 473, 471), (474, 473, 472), (474, 475, 473), (476, 475, 474), (476, 477, 475), (478, 477, 476), (478, 479, 477), (480, 479, 478), (480, 481, 479), (482, 481, 480), (482, 483, 481), (484, 483, 482), (484, 485, 483), (486, 485, 484), (486, 487, 485), (488, 487, 486), (488, 489, 487), (490, 489, 488), (490, 491, 489), (492, 491, 490), (492, 493, 491), (494, 493, 492), (494, 495, 493), (496, 495, 494), (496, 497, 495), (498, 497, 496), (498, 499, 497), (500, 499, 498), (500, 501, 499), (502, 501, 500), (502, 503, 501), (504, 503, 502), (504, 505, 503), (506, 505, 504), (506, 507, 505), (508, 507, 506), (508, 509, 507), (510, 509, 508), (510, 511, 509), (512, 511, 510), (512, 513, 511), (514, 513, 512), (514, 515, 513), (516, 515, 514), (516, 517, 515), (518, 517, 516), (518, 519, 517), (520, 519, 518), (520, 521, 519), (522, 521, 520), (522, 523, 521), (524, 523, 522), (524, 525, 523), (526, 525, 524), (526, 527, 525), (528, 527, 526), (528, 529, 527), (530, 529, 528), (530, 531, 529), (532, 531, 530), (532, 533, 531), (534, 533, 532), (534, 535, 533), (536, 535, 534), (536, 537, 535), (538, 537, 536), (538, 539, 537), (540, 539, 538), (540, 541, 539), (542, 541, 540), (542, 543, 541), (544, 543, 542), (544, 545, 543), (546, 545, 544), (546, 547, 545), (548, 547, 546), (548, 549, 547), (550, 549, 548), (550, 551, 549), (552, 550, 553), (550, 552, 551), (552, 553, 554), (551, 552, 555), (552, 554, 556), (555, 552, 557), (552, 556, 558), (557, 552, 559), (552, 558, 560), (559, 552, 561), (114, 562, 150), (562, 563, 564), (112, 562, 114), (562, 565, 563), (104, 562, 112), (562, 566, 565), (106, 562, 104), (562, 567, 566), (568, 562, 106), (562, 568, 567), (245, 568, 106), (245, 569, 568), (124, 569, 245), (124, 570, 569), (126, 570, 124), (126, 571, 570), (191, 571, 126), (191, 572, 571), (240, 572, 191), (240, 573, 572), (242, 573, 240), (242, 574, 573), (174, 574, 242), (174, 575, 574), (176, 575, 174), (176, 576, 575), (319, 576, 176), (319, 577, 576), (351, 577, 319), (351, 578, 577), (579, 578, 351), (579, 580, 578), (180, 580, 579), (180, 581, 580), (182, 581, 180), (182, 582, 581), (341, 582, 182), (341, 583, 582), (349, 583, 341), (349, 584, 583), (585, 584, 349), (585, 586, 584), (222, 586, 585), (222, 587, 586), (224, 587, 222), (224, 588, 587), (54, 588, 224), (54, 589, 588), (56, 589, 54), (56, 590, 589), (267, 590, 56), (267, 591, 590), (264, 591, 267), (264, 592, 591), (593, 592, 264), (593, 594, 592), (163, 594, 593), (163, 595, 594), (160, 595, 163), (160, 596, 595), (597, 596, 160), (597, 598, 596), (359, 598, 597), (359, 599, 598), (356, 599, 359), (356, 600, 599), (343, 600, 356), (343, 601, 600), (85, 601, 343), (85, 602, 601), (82, 602, 85), (82, 603, 602), (184, 603, 82), (184, 604, 603), (605, 604, 184), (605, 606, 604), (119, 606, 605), (119, 607, 606), (116, 607, 119), (116, 608, 607), (609, 608, 116), (609, 610, 608), (611, 610, 609), (611, 612, 610), (301, 612, 611), (301, 613, 612), (295, 613, 301), (295, 614, 613), (273, 614, 295), (273, 615, 614), (255, 615, 273), (255, 616, 615), (3, 616, 255), (3, 617, 616), (0, 617, 3), (0, 618, 617), (315, 618, 0), (315, 619, 618), (47, 619, 315), (47, 620, 619), (44, 620, 47), (44, 621, 620), (77, 621, 44), (77, 622, 621), (74, 622, 77), (74, 623, 622), (86, 623, 74), (86, 624, 623), (69, 624, 86), (69, 625, 624), (66, 625, 69), (66, 626, 625), (61, 626, 66), (61, 627, 626), (58, 627, 61), (58, 628, 627), (296, 628, 58), (296, 629, 628), (263, 629, 296), (263, 630, 629), (209, 630, 263), (209, 631, 630), (206, 631, 209), (206, 632, 631), (73, 632, 206), (73, 633, 632), (70, 633, 73), (70, 634, 633), (164, 634, 70), (164, 635, 634), (39, 635, 164), (39, 636, 635), (36, 636, 39), (36, 637, 636), (48, 637, 36), (48, 638, 637), (201, 638, 48), (201, 639, 638), (43, 639, 201), (43, 640, 639), (40, 640, 43), (40, 641, 640), (230, 641, 40), (230, 642, 641), (147, 642, 230), (147, 643, 642), (144, 643, 147), (144, 644, 643), (194, 644, 144), (194, 645, 644), (271, 645, 194), (271, 646, 645), (9, 646, 271), (9, 647, 646), (11, 647, 9), (11, 648, 647), (121, 648, 11), (121, 649, 648), (123, 649, 121), (123, 650, 649), (91, 650, 123), (91, 651, 650), (93, 651, 91), (93, 652, 651), (187, 652, 93), (187, 653, 652), (189, 653, 187), (189, 654, 653), (215, 654, 189), (215, 655, 654), (217, 655, 215), (217, 656, 655), (169, 656, 217), (169, 657, 656), (171, 657, 169), (171, 658, 657), (293, 658, 171), (293, 659, 658), (219, 659, 293), (219, 660, 659), (221, 660, 219), (221, 661, 660), (141, 661, 221), (141, 662, 661), (143, 662, 141), (143, 663, 662), (664, 663, 143), (664, 665, 663), (237, 665, 664), (237, 666, 665), (667, 237, 239), (237, 667, 666), (667, 239, 305), (666, 667, 668), (667, 305, 99), (668, 667, 669), (667, 99, 101), (669, 667, 670), (667, 101, 346), (670, 667, 671), (150, 562, 148), (562, 325, 148), (562, 252, 325), (562, 250, 252), (562, 204, 250), (562, 202, 204), (562, 308, 202), (562, 306, 308), (562, 198, 306), (562, 196, 198), (562, 672, 196), (562, 167, 672), (562, 52, 167), (562, 50, 52), (562, 673, 50), (562, 30, 673), (562, 28, 30), (562, 34, 28), (562, 32, 34), (562, 302, 32), (562, 64, 302), (562, 62, 64), (562, 312, 62), (562, 282, 312), (562, 280, 282), (562, 172, 280), (562, 128, 172), (562, 131, 128), (562, 152, 131), (562, 155, 152), (562, 279, 155), (562, 299, 279), (562, 674, 299), (562, 328, 674), (562, 24, 328), (562, 27, 24), (562, 16, 27), (562, 19, 16), (562, 89, 19), (562, 339, 89), (562, 675, 339), (562, 676, 675), (562, 354, 676), (562, 284, 354), (562, 287, 284), (562, 310, 287), (562, 156, 310), (562, 159, 156), (562, 193, 159), (562, 336, 193), (562, 334, 336), (667, 334, 562), (334, 667, 12), (12, 667, 15), (15, 667, 316), (316, 667, 232), (232, 667, 235), (235, 667, 677), (677, 667, 288), (288, 667, 291), (291, 667, 678), (678, 667, 274), (274, 667, 277), (277, 667, 327), (327, 667, 679), (679, 667, 4), (4, 667, 7), (7, 667, 680), (680, 667, 681), (681, 667, 682), (682, 667, 330), (330, 667, 333), (333, 667, 320), (671, 667, 560), (552, 560, 667), (344, 667, 346), (259, 667, 344), (261, 667, 259), (211, 667, 261), (213, 667, 211), (102, 667, 213), (95, 667, 102), (97, 667, 95), (227, 667, 97), (229, 667, 227), (257, 667, 229), (247, 667, 257), (249, 667, 247), (268, 667, 249), (137, 667, 268), (139, 667, 137), (683, 667, 139), (109, 667, 683), (111, 667, 109), (21, 667, 111), (23, 667, 21), (178, 667, 23), (133, 667, 178), (135, 667, 133), (81, 667, 135), (78, 667, 81), (352, 667, 78), (323, 667, 352), (320, 667, 323), (562, 564, 361), (362, 361, 564), (684, 361, 364), (685, 361, 684), (686, 361, 685), (687, 361, 686), (688, 361, 687), (689, 361, 688), (690, 361, 689), (691, 361, 690), (692, 361, 691), (693, 361, 692), (694, 361, 693), (695, 361, 694), (696, 361, 695), (697, 361, 696), (698, 361, 697), (699, 361, 698), (700, 361, 699), (701, 361, 700), (702, 361, 701), (703, 361, 702), (704, 361, 703), (705, 361, 704), (706, 361, 705), (707, 361, 706), (708, 361, 707), (709, 361, 708), (710, 361, 709), (711, 361, 710), (712, 361, 711), (713, 361, 712), (714, 361, 713), (715, 361, 714), (716, 361, 715), (717, 361, 716), (718, 361, 717), (719, 361, 718), (720, 361, 719), (721, 361, 720), (722, 361, 721), (723, 361, 722), (724, 361, 723), (725, 361, 724), (726, 361, 725), (727, 361, 726), (728, 361, 727), (729, 361, 728), (730, 361, 729), (731, 361, 730), (732, 361, 731), (733, 361, 732), (552, 733, 734), (552, 734, 735), (552, 735, 736), (552, 736, 737), (552, 737, 738), (552, 738, 739), (552, 739, 740), (552, 740, 741), (552, 741, 742), (552, 742, 743), (552, 743, 744), (552, 744, 745), (552, 745, 746), (552, 746, 747), (552, 747, 748), (552, 748, 749), (552, 749, 750), (552, 750, 751), (552, 751, 752), (552, 752, 753), (552, 753, 754), (552, 754, 755), (552, 755, 756), (561, 552, 757), (757, 552, 758), (758, 552, 759), (759, 552, 760), (760, 552, 761), (761, 552, 762), (762, 552, 763), (763, 552, 764), (764, 552, 765), (765, 552, 766), (766, 552, 767), (767, 552, 768), (768, 552, 769), (733, 552, 361), (770, 552, 756), (771, 552, 770), (772, 552, 771), (773, 552, 772), (774, 552, 773), (775, 552, 774), (776, 552, 775), (777, 552, 776), (778, 552, 777), (779, 552, 778), (780, 552, 779), (781, 552, 780), (782, 552, 781), (783, 552, 782), (769, 552, 783), (198, 309, 306), (309, 198, 197), (100, 305, 304), (305, 100, 99), (224, 57, 54), (57, 224, 223), (579, 183, 180), (183, 579, 784), (212, 261, 258), (261, 212, 211), (269, 249, 246), (249, 269, 268), (201, 49, 200), (49, 201, 48), (167, 785, 672), (785, 167, 166), (325, 151, 148), (151, 325, 324), (15, 317, 13), (317, 15, 316), (677, 290, 786), (290, 677, 288), (349, 787, 585), (787, 349, 348), (327, 788, 326), (788, 327, 679), (110, 683, 789), (683, 110, 109), (678, 276, 790), (276, 678, 274), (235, 786, 233), (786, 235, 677), (299, 791, 298), (791, 299, 674), (605, 185, 792), (185, 605, 184), (216, 189, 186), (189, 216, 215), (163, 793, 161), (793, 163, 593), (119, 792, 117), (792, 119, 605), (291, 790, 289), (790, 291, 678), (64, 303, 302), (303, 64, 63), (61, 68, 59), (68, 61, 66), (238, 664, 794), (664, 238, 237), (193, 337, 192), (337, 193, 336), (301, 795, 300), (795, 301, 611), (339, 796, 338), (796, 339, 675), (204, 253, 250), (253, 204, 203), (351, 784, 579), (784, 351, 350), (343, 358, 342), (358, 343, 356), (267, 55, 265), (55, 267, 56), (347, 101, 98), (101, 347, 346), (674, 329, 791), (329, 674, 328), (30, 797, 673), (797, 30, 29), (333, 322, 331), (322, 333, 320), (680, 798, 799), (798, 680, 681), (147, 231, 145), (231, 147, 230), (359, 800, 357), (800, 359, 597), (585, 225, 222), (225, 585, 787), (611, 801, 795), (801, 611, 609), (609, 118, 801), (118, 609, 116), (282, 313, 312), (313, 282, 281), (681, 802, 798), (802, 681, 682), (220, 293, 292), (293, 220, 219), (597, 162, 800), (162, 597, 160), (323, 353, 321), (353, 323, 352), (34, 31, 28), (31, 34, 33), (672, 199, 196), (199, 672, 785), (593, 266, 793), (266, 593, 264), (673, 53, 50), (53, 673, 797), (7, 799, 5), (799, 7, 680), (131, 154, 129), (154, 131, 152), (27, 18, 25), (18, 27, 16), (679, 6, 788), (6, 679, 4), (682, 332, 802), (332, 682, 330), (228, 97, 94), (97, 228, 227), (676, 355, 803), (355, 676, 354), (675, 803, 796), (803, 675, 676), (789, 139, 136), (139, 789, 683), (794, 143, 140), (143, 794, 664), (456, 804, 805), (804, 456, 454), (634, 806, 807), (806, 634, 635), (808, 514, 809), (514, 808, 516), (621, 810, 811), (810, 621, 622), (603, 812, 813), (812, 603, 604), (814, 650, 815), (650, 814, 649), (601, 816, 817), (816, 601, 602), (580, 818, 578), (818, 580, 819), (582, 820, 581), (820, 582, 821), (494, 822, 823), (822, 494, 492), (502, 824, 825), (824, 502, 500), (462, 826, 827), (826, 462, 460), (496, 823, 828), (823, 496, 494), (829, 554, 830), (554, 829, 556), (576, 831, 575), (831, 576, 832), (408, 833, 410), (833, 408, 834), (476, 835, 836), (835, 476, 474), (586, 837, 584), (837, 586, 838), (472, 839, 840), (839, 472, 470), (466, 841, 842), (841, 466, 464), (644, 843, 844), (843, 644, 645), (432, 845, 846), (845, 432, 430), (604, 847, 812), (847, 604, 606), (848, 522, 849), (522, 848, 524), (850, 663, 851), (663, 850, 662), (852, 556, 829), (556, 852, 558), (851, 665, 853), (665, 851, 663), (367, 854, 369), (854, 367, 855), (856, 652, 857), (652, 856, 651), (365, 855, 367), (855, 365, 858), (360, 858, 365), (858, 360, 859), (440, 860, 861), (860, 440, 438), (862, 518, 863), (518, 862, 520), (374, 864, 376), (864, 374, 865), (422, 866, 867), (866, 422, 420), (464, 827, 841), (827, 464, 462), (591, 868, 869), (868, 591, 592), (870, 647, 871), (647, 870, 646), (872, 655, 873), (655, 872, 654), (874, 544, 875), (544, 874, 546), (508, 876, 877), (876, 508, 506), (564, 878, 362), (878, 564, 879), (616, 880, 881), (880, 616, 617), (420, 882, 866), (882, 420, 418), (490, 883, 884), (883, 490, 488), (575, 885, 574), (885, 575, 831), (886, 534, 887), (534, 886, 536), (590, 869, 888), (869, 590, 591), (384, 889, 386), (889, 384, 890), (362, 859, 360), (859, 362, 878), (394, 891, 396), (891, 394, 892), (434, 846, 893), (846, 434, 432), (894, 526, 895), (526, 894, 528), (376, 896, 378), (896, 376, 864), (470, 897, 839), (897, 470, 468), (617, 898, 880), (898, 617, 618), (510, 877, 899), (877, 510, 508), (572, 900, 571), (900, 572, 901), (815, 651, 856), (651, 815, 650), (500, 902, 824), (902, 500, 498), (568, 903, 567), (903, 568, 904), (895, 524, 848), (524, 895, 526), (484, 905, 906), (905, 484, 482), (907, 668, 908), (668, 907, 666), (909, 530, 910), (530, 909, 532), (911, 540, 912), (540, 911, 542), (404, 913, 406), (913, 404, 914), (915, 661, 916), (661, 915, 660), (504, 825, 917), (825, 504, 502), (624, 918, 919), (918, 624, 625), (920, 550, 921), (550, 920, 553), (380, 922, 382), (922, 380, 923), (924, 649, 814), (649, 924, 648), (369, 925, 372), (925, 369, 854), (566, 926, 565), (926, 566, 927), (486, 906, 928), (906, 486, 484), (454, 929, 804), (929, 454, 452), (930, 660, 915), (660, 930, 659), (931, 670, 932), (670, 931, 669), (482, 933, 905), (933, 482, 480), (637, 934, 935), (934, 637, 638), (863, 516, 808), (516, 863, 518), (414, 936, 937), (936, 414, 412), (873, 656, 938), (656, 873, 655), (853, 666, 907), (666, 853, 665), (939, 510, 899), (510, 939, 512), (452, 940, 929), (940, 452, 450), (630, 941, 942), (941, 630, 631), (390, 943, 392), (943, 390, 944), (595, 945, 946), (945, 595, 596), (849, 520, 862), (520, 849, 522), (372, 865, 374), (865, 372, 925), (887, 532, 909), (532, 887, 534), (589, 947, 588), (947, 589, 948), (809, 512, 939), (512, 809, 514), (613, 949, 950), (949, 613, 614), (627, 951, 952), (951, 627, 628), (953, 536, 886), (536, 953, 538), (478, 836, 954), (836, 478, 476), (596, 955, 945), (955, 596, 598), (583, 821, 582), (821, 583, 956), (957, 659, 930), (659, 957, 658), (830, 553, 920), (553, 830, 554), (570, 958, 569), (958, 570, 959), (468, 842, 897), (842, 468, 466), (492, 884, 822), (884, 492, 490), (615, 881, 960), (881, 615, 616), (587, 838, 586), (838, 587, 961), (460, 962, 826), (962, 460, 458), (458, 805, 962), (805, 458, 456), (386, 963, 388), (963, 386, 889), (641, 964, 965), (964, 641, 642), (875, 542, 911), (542, 875, 544), (590, 948, 589), (948, 590, 888), (843, 646, 870), (646, 843, 645), (565, 966, 563), (966, 565, 926), (569, 904, 568), (904, 569, 958), (631, 967, 941), (967, 631, 632), (600, 817, 968), (817, 600, 601), (639, 969, 970), (969, 639, 640), (620, 811, 971), (811, 620, 621), (614, 960, 949), (960, 614, 615), (378, 923, 380), (923, 378, 896), (619, 971, 972), (971, 619, 620), (606, 973, 847), (973, 606, 607), (396, 974, 398), (974, 396, 891), (430, 975, 845), (975, 430, 428), (382, 890, 384), (890, 382, 922), (932, 671, 976), (671, 932, 670), (450, 977, 940), (977, 450, 448), (976, 560, 978), (560, 976, 671), (398, 979, 400), (979, 398, 974), (388, 944, 390), (944, 388, 963), (643, 844, 980), (844, 643, 644), (480, 954, 933), (954, 480, 478), (612, 950, 981), (950, 612, 613), (426, 982, 983), (982, 426, 424), (571, 959, 570), (959, 571, 900), (406, 834, 408), (834, 406, 913), (392, 892, 394), (892, 392, 943), (908, 669, 931), (669, 908, 668), (938, 657, 984), (657, 938, 656), (498, 828, 902), (828, 498, 496), (574, 985, 573), (985, 574, 885), (563, 879, 564), (879, 563, 966), (622, 986, 810), (986, 622, 623), (626, 952, 987), (952, 626, 627), (400, 988, 402), (988, 400, 979), (984, 658, 957), (658, 984, 657), (632, 989, 967), (989, 632, 633), (857, 653, 990), (653, 857, 652), (629, 942, 991), (942, 629, 630), (625, 987, 918), (987, 625, 626), (598, 992, 955), (992, 598, 599), (436, 893, 993), (893, 436, 434), (910, 528, 894), (528, 910, 530), (418, 994, 882), (994, 418, 416), (438, 993, 860), (993, 438, 436), (628, 991, 951), (991, 628, 629), (584, 956, 583), (956, 584, 837), (474, 840, 835), (840, 474, 472), (921, 548, 995), (548, 921, 550), (618, 972, 898), (972, 618, 619), (446, 996, 997), (996, 446, 444), (607, 998, 973), (998, 607, 608), (567, 927, 566), (927, 567, 903), (488, 928, 883), (928, 488, 486), (428, 983, 975), (983, 428, 426), (412, 833, 936), (833, 412, 410), (978, 558, 852), (558, 978, 560), (599, 968, 992), (968, 599, 600), (448, 997, 977), (997, 448, 446), (578, 999, 577), (999, 578, 818), (640, 965, 969), (965, 640, 641), (623, 919, 986), (919, 623, 624), (636, 935, 1000), (935, 636, 637), (871, 648, 924), (648, 871, 647), (424, 867, 982), (867, 424, 422), (402, 914, 404), (914, 402, 988), (444, 1001, 996), (1001, 444, 442), (442, 861, 1001), (861, 442, 440), (588, 961, 587), (961, 588, 947), (912, 538, 953), (538, 912, 540), (642, 980, 964), (980, 642, 643), (573, 901, 572), (901, 573, 985), (416, 937, 994), (937, 416, 414), (577, 832, 576), (832, 577, 999), (635, 1000, 806), (1000, 635, 636), (592, 1002, 868), (1002, 592, 594), (594, 946, 1002), (946, 594, 595), (581, 819, 580), (819, 581, 820), (602, 813, 816), (813, 602, 603), (633, 807, 989), (807, 633, 634), (638, 970, 934), (970, 638, 639), (916, 662, 850), (662, 916, 661), (506, 917, 876), (917, 506, 504), (610, 981, 1003), (981, 610, 612), (608, 1003, 998), (1003, 608, 610), (990, 654, 872), (654, 990, 653), (995, 546, 874), (546, 995, 548), (731, 1004, 1005), (1004, 731, 730), (489, 1006, 1007), (1006, 489, 491), (1008, 773, 1009), (773, 1008, 774), (463, 1010, 1011), (1010, 463, 465), (433, 1012, 1013), (1012, 433, 435), (1014, 521, 1015), (521, 1014, 519), (429, 1016, 1017), (1016, 429, 431), (393, 1018, 391), (1018, 393, 1019), (397, 1020, 395), (1020, 397, 1021), (750, 1022, 1023), (1022, 750, 749), (754, 1024, 1025), (1024, 754, 753), (734, 1026, 1027), (1026, 734, 733), (751, 1023, 1028), (1023, 751, 750), (1029, 760, 1030), (760, 1029, 759), (387, 1031, 385), (1031, 387, 1032), (707, 1033, 708), (1033, 707, 1034), (741, 1035, 1036), (1035, 741, 740), (403, 1037, 401), (1037, 403, 1038), (739, 1039, 1040), (1039, 739, 738), (736, 1041, 1042), (1041, 736, 735), (509, 1043, 1044), (1043, 509, 511), (719, 1045, 1046), (1045, 719, 718), (435, 1047, 1012), (1047, 435, 437), (1048, 777, 1049), (777, 1048, 778), (1050, 547, 1051), (547, 1050, 545), (1052, 759, 1029), (759, 1052, 758), (1051, 549, 1053), (549, 1051, 547), (687, 1054, 688), (1054, 687, 1055), (1056, 525, 1057), (525, 1056, 523), (686, 1055, 687), (1055, 686, 1058), (685, 1058, 686), (1058, 685, 1059), (723, 1060, 1061), (1060, 723, 722), (1062, 775, 1063), (775, 1062, 776), (690, 1064, 691), (1064, 690, 1065), (714, 1066, 1067), (1066, 714, 713), (735, 1027, 1041), (1027, 735, 734), (413, 1068, 1069), (1068, 413, 415), (1070, 515, 1071), (515, 1070, 513), (1072, 531, 1073), (531, 1072, 529), (1074, 765, 1075), (765, 1074, 764), (770, 1076, 1077), (1076, 770, 756), (364, 1078, 684), (1078, 364, 1079), (417, 1080, 1081), (1080, 417, 419), (453, 1082, 1083), (1082, 453, 455), (713, 1084, 1066), (1084, 713, 712), (748, 1085, 1086), (1085, 748, 747), (385, 1087, 383), (1087, 385, 1031), (1088, 783, 1089), (783, 1088, 769), (411, 1069, 1090), (1069, 411, 413), (695, 1091, 696), (1091, 695, 1092), (684, 1059, 685), (1059, 684, 1078), (700, 1093, 701), (1093, 700, 1094), (720, 1046, 1095), (1046, 720, 719), (1096, 779, 1097), (779, 1096, 780), (691, 1098, 692), (1098, 691, 1064), (738, 1099, 1039), (1099, 738, 737), (455, 1100, 1082), (1100, 455, 457), (771, 1077, 1101), (1077, 771, 770), (379, 1102, 377), (1102, 379, 1103), (1015, 523, 1056), (523, 1015, 521), (753, 1104, 1024), (1104, 753, 752), (371, 1105, 370), (1105, 371, 1106), (1097, 778, 1048), (778, 1097, 779), (745, 1107, 1108), (1107, 745, 744), (1109, 555, 1110), (555, 1109, 551), (1111, 781, 1112), (781, 1111, 782), (1113, 767, 1114), (767, 1113, 766), (705, 1115, 706), (1115, 705, 1116), (1117, 543, 1118), (543, 1117, 541), (755, 1025, 1119), (1025, 755, 754), (469, 1120, 1121), (1120, 469, 471), (1122, 762, 1123), (762, 1122, 761), (693, 1124, 694), (1124, 693, 1125), (1126, 519, 1014), (519, 1126, 517), (688, 1127, 689), (1127, 688, 1054), (368, 1128, 366), (1128, 368, 1129), (746, 1108, 1130), (1108, 746, 745), (730, 1131, 1004), (1131, 730, 729), (1132, 541, 1117), (541, 1132, 539), (1133, 559, 1134), (559, 1133, 557), (744, 1135, 1107), (1135, 744, 743), (495, 1136, 1137), (1136, 495, 497), (1063, 774, 1008), (774, 1063, 775), (710, 1138, 1139), (1138, 710, 709), (1073, 533, 1140), (533, 1073, 531), (1053, 551, 1109), (551, 1053, 549), (1141, 771, 1101), (771, 1141, 772), (729, 1142, 1131), (1142, 729, 728), (481, 1143, 1144), (1143, 481, 483), (698, 1145, 699), (1145, 698, 1146), (419, 1147, 1080), (1147, 419, 421), (1049, 776, 1062), (776, 1049, 777), (689, 1065, 690), (1065, 689, 1127), (1089, 782, 1111), (782, 1089, 783), (409, 1148, 407), (1148, 409, 1149), (1009, 772, 1141), (772, 1009, 773), (447, 1150, 1151), (1150, 447, 449), (475, 1152, 1153), (1152, 475, 477), (742, 1036, 1154), (1036, 742, 741), (421, 1155, 1147), (1155, 421, 423), (399, 1021, 397), (1021, 399, 1156), (1157, 539, 1132), (539, 1157, 537), (1030, 761, 1122), (761, 1030, 760), (375, 1158, 373), (1158, 375, 1159), (737, 1042, 1099), (1042, 737, 736), (749, 1086, 1022), (1086, 749, 748), (451, 1083, 1160), (1083, 451, 453), (405, 1038, 403), (1038, 405, 1161), (733, 1162, 1026), (1162, 733, 732), (732, 1005, 1162), (1005, 732, 731), (467, 1121, 1163), (1121, 467, 469), (696, 1164, 697), (1164, 696, 1091), (503, 1165, 1166), (1165, 503, 505), (1075, 766, 1113), (766, 1075, 765), (411, 1149, 409), (1149, 411, 1090), (1043, 513, 1070), (513, 1043, 511), (366, 1167, 363), (1167, 366, 1128), (373, 1106, 371), (1106, 373, 1158), (483, 1168, 1143), (1168, 483, 485), (427, 1017, 1169), (1017, 427, 429), (499, 1170, 1171), (1170, 499, 501), (461, 1011, 1172), (1011, 461, 463), (449, 1160, 1150), (1160, 449, 451), (692, 1125, 693), (1125, 692, 1098), (459, 1172, 1173), (1172, 459, 461), (437, 1174, 1047), (1174, 437, 439), (701, 1175, 702), (1175, 701, 1093), (718, 1176, 1045), (1176, 718, 717), (694, 1092, 695), (1092, 694, 1124), (1134, 561, 1177), (561, 1134, 559), (728, 1178, 1142), (1178, 728, 727), (1177, 757, 1179), (757, 1177, 561), (702, 1180, 703), (1180, 702, 1175), (697, 1146, 698), (1146, 697, 1164), (507, 1044, 1181), (1044, 507, 509), (743, 1154, 1135), (1154, 743, 742), (445, 1151, 1182), (1151, 445, 447), (716, 1183, 1184), (1183, 716, 715), (377, 1159, 375), (1159, 377, 1102), (706, 1034, 707), (1034, 706, 1115), (699, 1094, 700), (1094, 699, 1145), (1110, 557, 1133), (557, 1110, 555), (1140, 535, 1185), (535, 1140, 533), (752, 1028, 1104), (1028, 752, 751), (383, 1186, 381), (1186, 383, 1087), (363, 1079, 364), (1079, 363, 1167), (465, 1163, 1010), (1163, 465, 467), (473, 1153, 1187), (1153, 473, 475), (703, 1188, 704), (1188, 703, 1180), (1185, 537, 1157), (537, 1185, 535), (485, 1189, 1168), (1189, 485, 487), (1057, 527, 1190), (527, 1057, 525), (479, 1144, 1191), (1144, 479, 481), (471, 1187, 1120), (1187, 471, 473), (423, 1192, 1155), (1192, 423, 425), (721, 1095, 1193), (1095, 721, 720), (1112, 780, 1096), (780, 1112, 781), (712, 1194, 1084), (1194, 712, 711), (722, 1193, 1060), (1193, 722, 721), (477, 1191, 1152), (1191, 477, 479), (401, 1156, 399), (1156, 401, 1037), (740, 1040, 1035), (1040, 740, 739), (1123, 763, 1195), (763, 1123, 762), (457, 1173, 1100), (1173, 457, 459), (726, 1196, 1197), (1196, 726, 725), (439, 1198, 1174), (1198, 439, 441), (370, 1129, 368), (1129, 370, 1105), (747, 1130, 1085), (1130, 747, 746), (717, 1184, 1176), (1184, 717, 716), (709, 1033, 1138), (1033, 709, 708), (1179, 758, 1052), (758, 1179, 757), (425, 1169, 1192), (1169, 425, 427), (727, 1197, 1178), (1197, 727, 726), (391, 1199, 389), (1199, 391, 1018), (501, 1166, 1170), (1166, 501, 503), (493, 1137, 1200), (1137, 493, 495), (1071, 517, 1126), (517, 1071, 515), (715, 1067, 1183), (1067, 715, 714), (704, 1116, 705), (1116, 704, 1188), (441, 1201, 1198), (1201, 441, 443), (725, 1202, 1196), (1202, 725, 724), (724, 1061, 1202), (1061, 724, 723), (407, 1161, 405), (1161, 407, 1148), (1203, 769, 1088), (769, 1203, 768), (1114, 768, 1203), (768, 1114, 767), (505, 1181, 1165), (1181, 505, 507), (381, 1103, 379), (1103, 381, 1186), (711, 1139, 1194), (1139, 711, 710), (389, 1032, 387), (1032, 389, 1199), (491, 1200, 1006), (1200, 491, 493), (415, 1081, 1068), (1081, 415, 417), (395, 1019, 393), (1019, 395, 1020), (431, 1013, 1016), (1013, 431, 433), (487, 1007, 1189), (1007, 487, 489), (497, 1171, 1136), (1171, 497, 499), (1118, 545, 1050), (545, 1118, 543), (756, 1119, 1076), (1119, 756, 755), (443, 1182, 1201), (1182, 443, 445), (1190, 529, 1072), (529, 1190, 527), (1195, 764, 1074), (764, 1195, 763), (1204, 361, 1205), (361, 1204, 562), (552, 1206, 1207), (1206, 552, 667), (1206, 562, 1204), (562, 1206, 667), (926, 1204, 966), (1204, 149, 151), (927, 1204, 926), (1204, 115, 149), (903, 1204, 927), (1204, 113, 115), (904, 1204, 903), (1204, 107, 113), (958, 1204, 904), (1204, 105, 107), (959, 1204, 958), (1204, 244, 105), (900, 1204, 959), (1204, 127, 244), (901, 1204, 900), (1204, 125, 127), (985, 1204, 901), (1204, 190, 125), (885, 1204, 985), (1204, 243, 190), (241, 1204, 885), (1204, 241, 243), (831, 241, 885), (831, 177, 241), (832, 177, 831), (832, 175, 177), (999, 175, 832), (999, 318, 175), (818, 318, 999), (818, 350, 318), (819, 350, 818), (819, 784, 350), (820, 784, 819), (820, 183, 784), (821, 183, 820), (821, 181, 183), (956, 181, 821), (956, 340, 181), (837, 340, 956), (837, 348, 340), (838, 348, 837), (838, 787, 348), (961, 787, 838), (961, 225, 787), (947, 225, 961), (947, 223, 225), (948, 223, 947), (948, 57, 223), (888, 57, 948), (888, 55, 57), (869, 55, 888), (869, 265, 55), (868, 265, 869), (868, 266, 265), (1002, 266, 868), (1002, 793, 266), (946, 793, 1002), (946, 161, 793), (945, 161, 946), (945, 162, 161), (955, 162, 945), (955, 800, 162), (992, 800, 955), (992, 357, 800), (968, 357, 992), (968, 358, 357), (817, 358, 968), (817, 342, 358), (816, 342, 817), (816, 83, 342), (813, 83, 816), (813, 84, 83), (812, 84, 813), (812, 185, 84), (847, 185, 812), (847, 792, 185), (973, 792, 847), (973, 117, 792), (998, 117, 973), (998, 118, 117), (1003, 118, 998), (1003, 801, 118), (981, 801, 1003), (981, 795, 801), (950, 795, 981), (950, 300, 795), (949, 300, 950), (949, 294, 300), (960, 294, 949), (960, 272, 294), (881, 272, 960), (881, 254, 272), (880, 254, 881), (880, 1, 254), (898, 1, 880), (898, 2, 1), (972, 2, 898), (972, 314, 2), (971, 314, 972), (971, 45, 314), (811, 45, 971), (811, 46, 45), (810, 46, 811), (810, 75, 46), (986, 75, 810), (986, 76, 75), (919, 76, 986), (919, 87, 76), (918, 87, 919), (918, 67, 87), (987, 67, 918), (987, 68, 67), (952, 68, 987), (952, 59, 68), (951, 59, 952), (951, 60, 59), (991, 60, 951), (991, 297, 60), (942, 297, 991), (942, 262, 297), (941, 262, 942), (941, 207, 262), (967, 207, 941), (967, 208, 207), (989, 208, 967), (989, 71, 208), (807, 71, 989), (807, 72, 71), (806, 72, 807), (806, 165, 72), (1000, 165, 806), (1000, 37, 165), (935, 37, 1000), (935, 38, 37), (934, 38, 935), (934, 49, 38), (970, 49, 934), (970, 200, 49), (969, 200, 970), (969, 41, 200), (965, 41, 969), (965, 42, 41), (964, 42, 965), (964, 231, 42), (980, 231, 964), (980, 145, 231), (844, 145, 980), (844, 146, 145), (843, 146, 844), (843, 195, 146), (870, 195, 843), (870, 270, 195), (871, 270, 870), (871, 10, 270), (924, 10, 871), (924, 8, 10), (814, 8, 924), (814, 122, 8), (815, 122, 814), (815, 120, 122), (856, 120, 815), (856, 92, 120), (857, 92, 856), (857, 90, 92), (990, 90, 857), (990, 188, 90), (872, 188, 990), (872, 186, 188), (873, 186, 872), (873, 216, 186), (938, 216, 873), (938, 214, 216), (984, 214, 938), (984, 170, 214), (957, 170, 984), (957, 168, 170), (930, 168, 957), (930, 292, 168), (1206, 930, 915), (930, 1206, 292), (1206, 915, 916), (292, 1206, 220), (1206, 916, 850), (220, 1206, 218), (1206, 850, 851), (218, 1206, 142), (1206, 851, 853), (142, 1206, 140), (1206, 853, 907), (140, 1206, 794), (1206, 907, 908), (794, 1206, 238), (1206, 908, 931), (238, 1206, 236), (1206, 931, 932), (236, 1206, 304), (1206, 932, 976), (304, 1206, 100), (1206, 976, 978), (100, 1206, 98), (1128, 1205, 1167), (1205, 878, 879), (1129, 1205, 1128), (1205, 859, 878), (1105, 1205, 1129), (1205, 858, 859), (1106, 1205, 1105), (1205, 855, 858), (1158, 1205, 1106), (1205, 854, 855), (1159, 1205, 1158), (1205, 925, 854), (1102, 1205, 1159), (1205, 865, 925), (1103, 1205, 1102), (1205, 864, 865), (1186, 1205, 1103), (1205, 896, 864), (923, 1205, 1186), (1205, 923, 896), (1087, 923, 1186), (1087, 922, 923), (1031, 922, 1087), (1031, 890, 922), (1032, 890, 1031), (1032, 889, 890), (1199, 889, 1032), (1199, 963, 889), (1018, 963, 1199), (1018, 944, 963), (1019, 944, 1018), (1019, 943, 944), (1020, 943, 1019), (1020, 892, 943), (1021, 892, 1020), (1021, 891, 892), (1156, 891, 1021), (1156, 974, 891), (1037, 974, 1156), (1037, 979, 974), (1038, 979, 1037), (1038, 988, 979), (1161, 988, 1038), (1161, 914, 988), (1148, 914, 1161), (1148, 913, 914), (1149, 913, 1148), (1149, 834, 913), (1090, 834, 1149), (1090, 833, 834), (1069, 833, 1090), (1069, 936, 833), (1068, 936, 1069), (1068, 937, 936), (1081, 937, 1068), (1081, 994, 937), (1080, 994, 1081), (1080, 882, 994), (1147, 882, 1080), (1147, 866, 882), (1155, 866, 1147), (1155, 867, 866), (1192, 867, 1155), (1192, 982, 867), (1169, 982, 1192), (1169, 983, 982), (1017, 983, 1169), (1017, 975, 983), (1016, 975, 1017), (1016, 845, 975), (1013, 845, 1016), (1013, 846, 845), (1012, 846, 1013), (1012, 893, 846), (1047, 893, 1012), (1047, 993, 893), (1174, 993, 1047), (1174, 860, 993), (1198, 860, 1174), (1198, 861, 860), (1201, 861, 1198), (1201, 1001, 861), (1182, 1001, 1201), (1182, 996, 1001), (1151, 996, 1182), (1151, 997, 996), (1150, 997, 1151), (1150, 977, 997), (1160, 977, 1150), (1160, 940, 977), (1083, 940, 1160), (1083, 929, 940), (1082, 929, 1083), (1082, 804, 929), (1100, 804, 1082), (1100, 805, 804), (1173, 805, 1100), (1173, 962, 805), (1172, 962, 1173), (1172, 826, 962), (1011, 826, 1172), (1011, 827, 826), (1010, 827, 1011), (1010, 841, 827), (1163, 841, 1010), (1163, 842, 841), (1121, 842, 1163), (1121, 897, 842), (1120, 897, 1121), (1120, 839, 897), (1187, 839, 1120), (1187, 840, 839), (1153, 840, 1187), (1153, 835, 840), (1152, 835, 1153), (1152, 836, 835), (1191, 836, 1152), (1191, 954, 836), (1144, 954, 1191), (1144, 933, 954), (1143, 933, 1144), (1143, 905, 933), (1168, 905, 1143), (1168, 906, 905), (1189, 906, 1168), (1189, 928, 906), (1007, 928, 1189), (1007, 883, 928), (1006, 883, 1007), (1006, 884, 883), (1200, 884, 1006), (1200, 822, 884), (1137, 822, 1200), (1137, 823, 822), (1136, 823, 1137), (1136, 828, 823), (1171, 828, 1136), (1171, 902, 828), (1170, 902, 1171), (1170, 824, 902), (1166, 824, 1170), (1166, 825, 824), (1165, 825, 1166), (1165, 917, 825), (1181, 917, 1165), (1181, 876, 917), (1044, 876, 1181), (1044, 877, 876), (1043, 877, 1044), (1043, 899, 877), (1070, 899, 1043), (1070, 939, 899), (1071, 939, 1070), (1071, 809, 939), (1126, 809, 1071), (1126, 808, 809), (1014, 808, 1126), (1014, 863, 808), (1015, 863, 1014), (1015, 862, 863), (1056, 862, 1015), (1056, 849, 862), (1057, 849, 1056), (1057, 848, 849), (1190, 848, 1057), (1190, 895, 848), (1072, 895, 1190), (1072, 894, 895), (1073, 894, 1072), (1073, 910, 894), (1140, 910, 1073), (1140, 909, 910), (1185, 909, 1140), (1185, 887, 909), (1157, 887, 1185), (1157, 886, 887), (1132, 886, 1157), (1132, 953, 886), (1117, 953, 1132), (1117, 912, 953), (1207, 1117, 1118), (1117, 1207, 912), (1207, 1118, 1050), (912, 1207, 911), (1207, 1050, 1051), (911, 1207, 875), (1207, 1051, 1053), (875, 1207, 874), (1207, 1053, 1109), (874, 1207, 995), (1207, 1109, 1110), (995, 1207, 921), (1207, 1110, 1133), (921, 1207, 920), (1207, 1133, 1134), (920, 1207, 830), (1207, 1134, 1177), (830, 1207, 829), (1207, 1177, 1179), (829, 1207, 852), (1167, 1205, 1079), (1205, 1078, 1079), (1205, 1059, 1078), (1205, 1058, 1059), (1205, 1055, 1058), (1205, 1054, 1055), (1205, 1127, 1054), (1205, 1065, 1127), (1205, 1064, 1065), (1205, 1098, 1064), (1205, 1125, 1098), (1205, 1124, 1125), (1205, 1092, 1124), (1205, 1091, 1092), (1205, 1164, 1091), (1205, 1146, 1164), (1205, 1145, 1146), (1205, 1094, 1145), (1205, 1093, 1094), (1205, 1175, 1093), (1205, 1180, 1175), (1205, 1188, 1180), (1205, 1116, 1188), (1205, 1115, 1116), (1205, 1034, 1115), (1205, 1033, 1034), (1205, 1138, 1033), (1205, 1139, 1138), (1205, 1194, 1139), (1205, 1084, 1194), (1205, 1066, 1084), (1205, 1067, 1066), (1205, 1183, 1067), (1205, 1184, 1183), (1205, 1176, 1184), (1205, 1045, 1176), (1205, 1046, 1045), (1205, 1095, 1046), (1205, 1193, 1095), (1205, 1060, 1193), (1205, 1061, 1060), (1205, 1202, 1061), (1205, 1196, 1202), (1205, 1197, 1196), (1205, 1178, 1197), (1205, 1142, 1178), (1205, 1131, 1142), (1205, 1004, 1131), (1205, 1005, 1004), (1205, 1162, 1005), (1205, 1026, 1162), (1207, 1026, 1205), (1026, 1207, 1027), (1027, 1207, 1041), (1041, 1207, 1042), (1042, 1207, 1099), (1099, 1207, 1039), (1206, 852, 1207), (852, 1206, 978), (1052, 1207, 1179), (1029, 1207, 1052), (1030, 1207, 1029), (1122, 1207, 1030), (1123, 1207, 1122), (1195, 1207, 1123), (1074, 1207, 1195), (1075, 1207, 1074), (1113, 1207, 1075), (1114, 1207, 1113), (1203, 1207, 1114), (1088, 1207, 1203), (1089, 1207, 1088), (1111, 1207, 1089), (1112, 1207, 1111), (1096, 1207, 1112), (1097, 1207, 1096), (1048, 1207, 1097), (1049, 1207, 1048), (1062, 1207, 1049), (1063, 1207, 1062), (1008, 1207, 1063), (1009, 1207, 1008), (1141, 1207, 1009), (1101, 1207, 1141), (1077, 1207, 1101), (1076, 1207, 1077), (1119, 1207, 1076), (1025, 1207, 1119), (1024, 1207, 1025), (1104, 1207, 1024), (1028, 1207, 1104), (1023, 1207, 1028), (1022, 1207, 1023), (1086, 1207, 1022), (1085, 1207, 1086), (1130, 1207, 1085), (1108, 1207, 1130), (1107, 1207, 1108), (1135, 1207, 1107), (1154, 1207, 1135), (1036, 1207, 1154), (1035, 1207, 1036), (1040, 1207, 1035), (1039, 1207, 1040), (1205, 879, 1204), (966, 1204, 879), (324, 1204, 151), (251, 1204, 324), (253, 1204, 251), (203, 1204, 253), (205, 1204, 203), (307, 1204, 205), (309, 1204, 307), (197, 1204, 309), (199, 1204, 197), (785, 1204, 199), (166, 1204, 785), (51, 1204, 166), (53, 1204, 51), (797, 1204, 53), (29, 1204, 797), (31, 1204, 29), (33, 1204, 31), (35, 1204, 33), (303, 1204, 35), (63, 1204, 303), (65, 1204, 63), (313, 1204, 65), (281, 1204, 313), (283, 1204, 281), (173, 1204, 283), (130, 1204, 173), (129, 1204, 130), (154, 1204, 129), (153, 1204, 154), (278, 1204, 153), (298, 1204, 278), (791, 1204, 298), (329, 1204, 791), (26, 1204, 329), (25, 1204, 26), (18, 1204, 25), (17, 1204, 18), (88, 1204, 17), (338, 1204, 88), (796, 1204, 338), (803, 1204, 796), (355, 1204, 803), (286, 1204, 355), (285, 1204, 286), (311, 1204, 285), (158, 1204, 311), (157, 1204, 158), (192, 1204, 157), (337, 1204, 192), (335, 1204, 337), (1206, 335, 14), (1206, 14, 13), (1206, 13, 317), (1206, 317, 234), (98, 1206, 347), (347, 1206, 345), (345, 1206, 260), (260, 1206, 258), (258, 1206, 212), (212, 1206, 210), (210, 1206, 103), (103, 1206, 96), (96, 1206, 94), (94, 1206, 228), (228, 1206, 226), (226, 1206, 256), (256, 1206, 248), (248, 1206, 246), (246, 1206, 269), (269, 1206, 138), (138, 1206, 136), (136, 1206, 789), (335, 1206, 1204), (233, 1206, 234), (786, 1206, 233), (290, 1206, 786), (289, 1206, 290), (790, 1206, 289), (276, 1206, 790), (275, 1206, 276), (326, 1206, 275), (788, 1206, 326), (6, 1206, 788), (5, 1206, 6), (799, 1206, 5), (798, 1206, 799), (802, 1206, 798), (332, 1206, 802), (331, 1206, 332), (322, 1206, 331), (321, 1206, 322), (353, 1206, 321), (80, 1206, 353), (79, 1206, 80), (132, 1206, 79), (134, 1206, 132), (179, 1206, 134), (20, 1206, 179), (22, 1206, 20), (108, 1206, 22), (110, 1206, 108), (789, 1206, 110), (552, 1205, 361), (1205, 552, 1207)])
me_clampflatend.use_remesh_fix_poles = True
me_clampflatend.use_remesh_preserve_attributes = False
me_clampflatend.update()

# ---- objects
ob_camera = bpy.data.objects.new('Camera', cam_camera)
ob_clampflatend = bpy.data.objects.new('clampFlatEnd', me_clampflatend)

# ---- transforms, parenting, visibility, modifiers, constraints
ob_camera.location = (7.359, -6.926, 4.958)
ob_camera.rotation_euler = (1.109, 0.0, 0.8149)
ob_camera.lock_rotations_4d = False
ob_camera.empty_display_type = 'ARROWS'
ob_camera.color = (0.0, 0.0, 0.0, 0.0)
ob_camera.display_type = 'WIRE'
ob_camera.lineart.crease_threshold = 0.0
ob_clampflatend.location = (0.0, 0.0, 0.0)

# ---- collection membership
col_collection.objects.link(ob_camera)
col_collection.objects.link(ob_clampflatend)

# ---- scene / render settings (as saved in the file)
scene.camera = ob_camera
scene.frame_start = 1; scene.frame_end = 250; scene.frame_set(1)
scene.render.engine = 'BLENDER_EEVEE_NEXT'
scene.cycles.sampling_pattern = 'TABULATED_SOBOL'
scene.cycles.use_light_tree = False
scene.view_settings.view_transform = 'Filmic'
bpy.context.view_layer.update()

# ---- added for rendering (the .blend has no usable light): sun
light_auto_sun = bpy.data.lights.new('AutoSun', 'SUN')
light_auto_sun.energy = 3.0
light_auto_sun.angle = 0.0523599
ob_auto_sun = bpy.data.objects.new('AutoSun', light_auto_sun)
scene.collection.objects.link(ob_auto_sun)
ob_auto_sun.rotation_euler = (0.872665, 0.174533, 0.523599)
bpy.context.view_layer.update()
